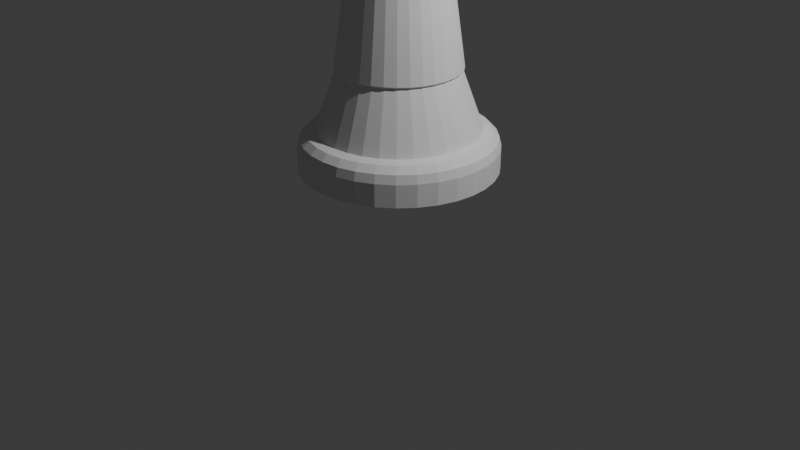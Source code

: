 # Source: Rook.blend  (saved by Blender 4.4.32; exported with 4.5.12 LTS)
import bpy
from mathutils import Matrix  # noqa: F401  (used for matrix-valued properties, if any)

bpy.ops.wm.read_factory_settings(use_empty=True)
scene = bpy.context.scene
scene.name = 'Scene'

# ---- collections
col_collection = bpy.data.collections.new('Collection'); scene.collection.children.link(col_collection)

# ---- world
world_world = bpy.data.worlds.new('World'); scene.world = world_world
world_world.use_nodes = True; world_world.node_tree.nodes.clear()
_N = world_world.node_tree.nodes; _L = world_world.node_tree.links
n0 = _N.new('ShaderNodeOutputWorld'); n0.name = 'World Output'; n0.location = (300, 300)
n1 = _N.new('ShaderNodeBackground'); n1.name = 'Background'; n1.location = (10, 300)
n1.inputs[0].default_value = (0.05088, 0.05088, 0.05088, 1.0)
_L.new(n1.outputs[0], n0.inputs[0])
n0.is_active_output = True
world_world.color = (0.05088, 0.05088, 0.05088)
world_world.sun_shadow_jitter_overblur = 0.0

# ---- cameras
cam_camera = bpy.data.cameras.new('Camera')
cam_camera.clip_end = 100.0
cam_camera.ortho_scale = 7.314

# ---- lights
light_light = bpy.data.lights.new('Light', 'POINT')
light_light.energy = 1000.0
light_light.shadow_soft_size = 0.1

# ---- meshes
me_cylinder_004 = bpy.data.meshes.new('Cylinder.004')
me_cylinder_004.from_pydata([(-0.3827, 0.9239, 0.5934), (-0.5556, 0.8315, 0.5934), (-0.7071, 0.7071, 0.5934), (-0.8315, 0.5556, 0.5934), (-0.9239, 0.3827, 0.5934), (-0.9808, 0.1951, 0.5934), (-1.0, 0.0, 0.5934), (-0.9808, -0.1951, 0.5934), (-0.9239, -0.3827, 0.5934), (-0.8315, -0.5556, 0.5934), (-0.7071, -0.7071, 0.5934), (-0.5556, -0.8315, 0.5934), (-0.3827, -0.9239, 0.5934), (-0.1951, -0.9808, 0.5934), (0.0, -1.0, 0.5934), (0.1951, -0.9808, 0.5934), (0.3827, -0.9239, 0.5934), (0.5556, -0.8315, 0.5934), (0.7071, -0.7071, 0.5934), (0.8315, -0.5556, 0.5934), (0.9239, -0.3827, 0.5934), (0.9808, -0.1951, 0.5934), (1.0, 0.0, 0.5934), (0.9808, 0.1951, 0.5934), (0.9239, 0.3827, 0.5934), (0.8315, 0.5556, 0.5934), (0.7071, 0.7071, 0.5934), (0.5556, 0.8315, 0.5934), (0.3827, 0.9239, 0.5934), (-0.1951, 0.9808, 0.5934), (0.1951, 0.9808, 0.5934), (0.0, 1.0, 0.5934), (-0.5948, -0.1183, 1.595), (0.0, 0.8231, 1.0), (0.0, 1.0, 0.8239), (0.0, 0.9115, 0.9764), (0.0, 0.9763, 0.912), (-0.5603, -0.2321, 1.595), (0.1606, 0.8072, 1.0), (0.1951, 0.9808, 0.8239), (0.1778, 0.894, 0.9764), (0.1905, 0.9575, 0.912), (-0.5042, -0.3369, 1.595), (0.315, 0.7604, 1.0), (0.3827, 0.9239, 0.8239), (0.3488, 0.8421, 0.9764), (0.3736, 0.902, 0.912), (-0.4288, -0.4288, 1.595), (0.4573, 0.6844, 1.0), (0.5556, 0.8315, 0.8239), (0.5064, 0.7579, 0.9764), (0.5424, 0.8118, 0.912), (0.582, 0.582, 1.0), (0.7071, 0.7071, 0.8239), (0.6446, 0.6446, 0.9764), (0.6903, 0.6903, 0.912), (0.6844, 0.4573, 1.0), (0.8315, 0.5556, 0.8239), (0.7579, 0.5064, 0.9764), (0.8118, 0.5424, 0.912), (0.7604, 0.315, 1.0), (0.9239, 0.3827, 0.8239), (0.8421, 0.3488, 0.9764), (0.902, 0.3736, 0.912), (0.8072, 0.1606, 1.0), (0.9808, 0.1951, 0.8239), (0.894, 0.1778, 0.9764), (0.9575, 0.1905, 0.912), (0.8231, 0.0, 1.0), (1.0, 0.0, 0.8239), (0.9115, 0.0, 0.9764), (0.9763, 0.0, 0.912), (-0.3369, -0.5042, 1.595), (0.8072, -0.1606, 1.0), (0.9808, -0.1951, 0.8239), (0.894, -0.1778, 0.9764), (0.9575, -0.1905, 0.912), (-0.2321, -0.5603, 1.595), (-0.1183, 0.5948, 1.595), (0.7604, -0.315, 1.0), (0.9239, -0.3827, 0.8239), (0.8421, -0.3488, 0.9764), (0.902, -0.3736, 0.912), (-0.1183, -0.5948, 1.595), (-0.2321, 0.5603, 1.595), (0.6844, -0.4573, 1.0), (0.8315, -0.5556, 0.8239), (0.7579, -0.5064, 0.9764), (0.8118, -0.5424, 0.912), (7.032e-08, -0.6064, 1.595), (-0.3369, 0.5042, 1.595), (0.582, -0.582, 1.0), (0.7071, -0.7071, 0.8239), (0.6446, -0.6446, 0.9764), (0.6903, -0.6903, 0.912), (-0.4288, 0.4288, 1.595), (0.4573, -0.6844, 1.0), (0.5556, -0.8315, 0.8239), (0.5064, -0.7579, 0.9764), (0.5424, -0.8118, 0.912), (-0.5042, 0.3369, 1.595), (0.315, -0.7604, 1.0), (0.3827, -0.9239, 0.8239), (0.3488, -0.8421, 0.9764), (0.3736, -0.902, 0.912), (-0.5603, 0.2321, 1.595), (0.1606, -0.8072, 1.0), (0.1951, -0.9808, 0.8239), (0.1778, -0.894, 0.9764), (0.1905, -0.9575, 0.912), (-0.5948, 0.1183, 1.595), (0.0, -0.8231, 1.0), (0.0, -1.0, 0.8239), (0.0, -0.9115, 0.9764), (0.0, -0.9763, 0.912), (-0.6064, 9.805e-10, 1.595), (-0.1606, -0.8072, 1.0), (-0.1951, -0.9808, 0.8239), (-0.1778, -0.894, 0.9764), (-0.1905, -0.9575, 0.912), (0.1183, -0.5948, 1.595), (-0.315, -0.7604, 1.0), (-0.3827, -0.9239, 0.8239), (-0.3488, -0.8421, 0.9764), (-0.3736, -0.902, 0.912), (0.2321, -0.5603, 1.595), (-0.4573, -0.6844, 1.0), (-0.5556, -0.8315, 0.8239), (-0.5064, -0.7579, 0.9764), (-0.5424, -0.8118, 0.912), (0.3369, -0.5042, 1.595), (-0.582, -0.582, 1.0), (-0.7071, -0.7071, 0.8239), (-0.6446, -0.6446, 0.9764), (-0.6903, -0.6903, 0.912), (0.4288, -0.4288, 1.595), (0.5042, -0.3369, 1.595), (-0.6844, -0.4573, 1.0), (-0.8315, -0.5556, 0.8239), (-0.7579, -0.5064, 0.9764), (-0.8118, -0.5424, 0.912), (0.5603, -0.2321, 1.595), (0.5948, -0.1183, 1.595), (-0.7604, -0.315, 1.0), (-0.9239, -0.3827, 0.8239), (-0.8421, -0.3488, 0.9764), (-0.902, -0.3736, 0.912), (0.6064, 9.805e-10, 1.595), (-0.8072, -0.1606, 1.0), (-0.9808, -0.1951, 0.8239), (-0.894, -0.1778, 0.9764), (-0.9575, -0.1905, 0.912), (0.5948, 0.1183, 1.595), (-0.8231, 0.0, 1.0), (-1.0, 0.0, 0.8239), (-0.9115, 0.0, 0.9764), (-0.9763, 0.0, 0.912), (0.5603, 0.2321, 1.595), (-0.8072, 0.1606, 1.0), (-0.9808, 0.1951, 0.8239), (-0.894, 0.1778, 0.9764), (-0.9575, 0.1905, 0.912), (0.5042, 0.3369, 1.595), (-0.7604, 0.315, 1.0), (-0.9239, 0.3827, 0.8239), (-0.8421, 0.3488, 0.9764), (-0.902, 0.3736, 0.912), (0.4288, 0.4288, 1.595), (-0.6844, 0.4573, 1.0), (-0.8315, 0.5556, 0.8239), (-0.7579, 0.5064, 0.9764), (-0.8118, 0.5424, 0.912), (0.3369, 0.5042, 1.595), (-0.582, 0.582, 1.0), (-0.7071, 0.7071, 0.8239), (-0.6446, 0.6446, 0.9764), (-0.6903, 0.6903, 0.912), (0.2321, 0.5603, 1.595), (-0.4573, 0.6844, 1.0), (-0.5556, 0.8315, 0.8239), (-0.5064, 0.7579, 0.9764), (-0.5424, 0.8118, 0.912), (0.1183, 0.5948, 1.595), (-0.315, 0.7604, 1.0), (-0.3827, 0.9239, 0.8239), (-0.3488, 0.8421, 0.9764), (-0.3736, 0.902, 0.912), (7.032e-08, 0.6064, 1.595), (-0.1606, 0.8072, 1.0), (-0.1951, 0.9808, 0.8239), (-0.1778, 0.894, 0.9764), (-0.1905, 0.9575, 0.912), (-0.3185, -0.3185, 2.861), (-0.3745, -0.2502, 2.861), (-0.2502, -0.3745, 2.861), (-0.1724, -0.4161, 2.861), (-0.08787, -0.4418, 2.861), (2.025e-08, -0.4504, 2.861), (0.08787, -0.4418, 2.861), (0.1724, -0.4161, 2.861), (0.2502, -0.3745, 2.861), (0.3185, -0.3185, 2.861), (0.3745, -0.2502, 2.861), (0.4161, -0.1724, 2.861), (0.4418, -0.08787, 2.861), (0.4504, 3.348e-09, 2.861), (0.4418, 0.08787, 2.861), (0.4161, 0.1724, 2.861), (0.3745, 0.2502, 2.861), (0.3185, 0.3185, 2.861), (0.2502, 0.3745, 2.861), (0.1724, 0.4161, 2.861), (0.08787, 0.4418, 2.861), (2.025e-08, 0.4504, 2.861), (-0.08787, 0.4418, 2.861), (-0.1724, 0.4161, 2.861), (-0.2502, 0.3745, 2.861), (-0.3185, 0.3185, 2.861), (-0.3745, 0.2502, 2.861), (-0.4161, 0.1724, 2.861), (-0.4418, 0.08787, 2.861), (-0.4504, 3.348e-09, 2.861), (-0.4418, -0.08787, 2.861), (-0.4161, -0.1724, 2.861), (-0.446, -0.446, 2.936), (-0.5244, -0.3504, 2.936), (-0.3504, -0.5244, 2.936), (-0.2414, -0.5827, 2.936), (-0.123, -0.6186, 2.936), (2.71e-08, -0.6307, 2.936), (0.123, -0.6186, 2.936), (0.2414, -0.5827, 2.936), (0.3504, -0.5244, 2.936), (0.446, -0.446, 2.936), (0.5244, -0.3504, 2.936), (0.5827, -0.2414, 2.936), (0.6186, -0.123, 2.936), (0.6307, 1.706e-09, 2.936), (0.6186, 0.123, 2.936), (0.5827, 0.2414, 2.936), (0.5244, 0.3504, 2.936), (0.446, 0.446, 2.936), (0.3504, 0.5244, 2.936), (0.2414, 0.5827, 2.936), (0.123, 0.6186, 2.936), (2.71e-08, 0.6307, 2.936), (-0.123, 0.6186, 2.936), (-0.2414, 0.5827, 2.936), (-0.3504, 0.5244, 2.936), (-0.446, 0.446, 2.936), (-0.5244, 0.3504, 2.936), (-0.5827, 0.2414, 2.936), (-0.6186, 0.123, 2.936), (-0.6307, 1.706e-09, 2.936), (-0.6186, -0.123, 2.936), (-0.5827, -0.2414, 2.936), (-0.3849, -0.3849, 2.936), (-0.4526, -0.3024, 2.936), (-0.3024, -0.4526, 2.936), (-0.2083, -0.5029, 2.936), (-0.1062, -0.5338, 2.936), (2.568e-08, -0.5443, 2.936), (0.1062, -0.5338, 2.936), (0.2083, -0.5029, 2.936), (0.3024, -0.4526, 2.936), (0.3849, -0.3849, 2.936), (0.4526, -0.3024, 2.936), (0.5029, -0.2083, 2.936), (0.5338, -0.1062, 2.936), (0.5443, 8.984e-10, 2.936), (0.5338, 0.1062, 2.936), (0.5029, 0.2083, 2.936), (0.4526, 0.3024, 2.936), (0.3849, 0.3849, 2.936), (0.3024, 0.4526, 2.936), (0.2083, 0.5029, 2.936), (0.1062, 0.5338, 2.936), (2.568e-08, 0.5443, 2.936), (-0.1062, 0.5338, 2.936), (-0.2083, 0.5029, 2.936), (-0.3024, 0.4526, 2.936), (-0.3849, 0.3849, 2.936), (-0.4526, 0.3024, 2.936), (-0.5029, 0.2083, 2.936), (-0.5338, 0.1062, 2.936), (-0.5443, 8.984e-10, 2.936), (-0.5338, -0.1062, 2.936), (-0.5029, -0.2083, 2.936), (-0.123, -0.6186, 3.445), (-0.2414, -0.5827, 3.445), (2.71e-08, -0.6307, 3.445), (0.123, -0.6186, 3.445), (0.2414, -0.5827, 3.445), (0.6186, -0.123, 3.445), (0.5827, -0.2414, 3.445), (0.6307, 1.706e-09, 3.445), (0.6186, 0.123, 3.445), (0.5827, 0.2414, 3.445), (0.123, 0.6186, 3.445), (0.2414, 0.5827, 3.445), (2.71e-08, 0.6307, 3.445), (-0.123, 0.6186, 3.445), (-0.2414, 0.5827, 3.445), (-0.6186, 0.123, 3.445), (-0.5827, 0.2414, 3.445), (-0.6307, 1.706e-09, 3.445), (-0.6186, -0.123, 3.445), (-0.5827, -0.2414, 3.445), (-0.1062, -0.5338, 3.445), (-0.2083, -0.5029, 3.445), (2.568e-08, -0.5443, 3.445), (0.1062, -0.5338, 3.445), (0.2083, -0.5029, 3.445), (0.5338, -0.1062, 3.445), (0.5029, -0.2083, 3.445), (0.5443, 8.984e-10, 3.445), (0.5338, 0.1062, 3.445), (0.5029, 0.2083, 3.445), (0.1062, 0.5338, 3.445), (0.2083, 0.5029, 3.445), (2.568e-08, 0.5443, 3.445), (-0.1062, 0.5338, 3.445), (-0.2083, 0.5029, 3.445), (-0.5338, 0.1062, 3.445), (-0.5029, 0.2083, 3.445), (-0.5443, 8.984e-10, 3.445), (-0.5338, -0.1062, 3.445), (-0.5029, -0.2083, 3.445), (-0.446, -0.446, 3.273), (-0.5244, -0.3504, 3.273), (-0.3504, -0.5244, 3.273), (-0.2414, -0.5827, 3.273), (0.3504, -0.5244, 3.273), (0.2414, -0.5827, 3.273), (0.446, -0.446, 3.273), (0.5244, -0.3504, 3.273), (0.5827, -0.2414, 3.273), (0.5244, 0.3504, 3.273), (0.5827, 0.2414, 3.273), (0.446, 0.446, 3.273), (0.3504, 0.5244, 3.273), (0.2414, 0.5827, 3.273), (-0.3504, 0.5244, 3.273), (-0.2414, 0.5827, 3.273), (-0.446, 0.446, 3.273), (-0.5244, 0.3504, 3.273), (-0.5827, 0.2414, 3.273), (-0.5827, -0.2414, 3.273), (-0.3849, -0.3849, 3.273), (-0.4526, -0.3024, 3.273), (-0.3024, -0.4526, 3.273), (-0.2083, -0.5029, 3.273), (0.3024, -0.4526, 3.273), (0.2083, -0.5029, 3.273), (0.3849, -0.3849, 3.273), (0.4526, -0.3024, 3.273), (0.5029, -0.2083, 3.273), (0.4526, 0.3024, 3.273), (0.5029, 0.2083, 3.273), (0.3849, 0.3849, 3.273), (0.3024, 0.4526, 3.273), (0.2083, 0.5029, 3.273), (-0.3024, 0.4526, 3.273), (-0.2083, 0.5029, 3.273), (-0.3849, 0.3849, 3.273), (-0.4526, 0.3024, 3.273), (-0.5029, 0.2083, 3.273), (-0.5029, -0.2083, 3.273), (-0.4006, -0.4006, 2.861), (-0.446, -0.446, 2.925), (-0.4233, -0.4233, 2.87), (-0.4399, -0.4399, 2.893), (-0.5244, -0.3504, 2.925), (-0.471, -0.3147, 2.861), (-0.5172, -0.3456, 2.893), (-0.4977, -0.3326, 2.87), (-0.3147, -0.471, 2.861), (-0.3504, -0.5244, 2.925), (-0.3326, -0.4977, 2.87), (-0.3456, -0.5172, 2.893), (-0.2168, -0.5234, 2.861), (-0.2414, -0.5827, 2.925), (-0.2291, -0.553, 2.87), (-0.2381, -0.5747, 2.893), (-0.1105, -0.5556, 2.861), (-0.123, -0.6186, 2.925), (-0.1168, -0.5871, 2.87), (-0.1214, -0.6101, 2.893), (2.234e-08, -0.5665, 2.861), (2.657e-08, -0.6307, 2.925), (2.334e-08, -0.5986, 2.87), (2.491e-08, -0.6221, 2.893), (0.1105, -0.5556, 2.861), (0.123, -0.6186, 2.925), (0.1168, -0.5871, 2.87), (0.1214, -0.6101, 2.893), (0.2168, -0.5234, 2.861), (0.2414, -0.5827, 2.925), (0.2291, -0.553, 2.87), (0.2381, -0.5747, 2.893), (0.3147, -0.471, 2.861), (0.3504, -0.5244, 2.925), (0.3326, -0.4977, 2.87), (0.3456, -0.5172, 2.893), (0.4006, -0.4006, 2.861), (0.446, -0.446, 2.925), (0.4233, -0.4233, 2.87), (0.4399, -0.4399, 2.893), (0.471, -0.3147, 2.861), (0.5244, -0.3504, 2.925), (0.4977, -0.3326, 2.87), (0.5172, -0.3456, 2.893), (0.5234, -0.2168, 2.861), (0.5827, -0.2414, 2.925), (0.553, -0.2291, 2.87), (0.5747, -0.2381, 2.893), (0.5556, -0.1105, 2.861), (0.6186, -0.123, 2.925), (0.5871, -0.1168, 2.87), (0.6101, -0.1214, 2.893), (0.5665, 2.291e-09, 2.861), (0.6307, 1.706e-09, 2.925), (0.5986, 2.037e-09, 2.87), (0.6221, 1.863e-09, 2.893), (0.5556, 0.1105, 2.861), (0.6186, 0.123, 2.925), (0.5871, 0.1168, 2.87), (0.6101, 0.1214, 2.893), (0.5234, 0.2168, 2.861), (0.5827, 0.2414, 2.925), (0.553, 0.2291, 2.87), (0.5747, 0.2381, 2.893), (0.471, 0.3147, 2.861), (0.5244, 0.3504, 2.925), (0.4977, 0.3326, 2.87), (0.5172, 0.3456, 2.893), (0.4006, 0.4006, 2.861), (0.446, 0.446, 2.925), (0.4233, 0.4233, 2.87), (0.4399, 0.4399, 2.893), (0.3147, 0.471, 2.861), (0.3504, 0.5244, 2.925), (0.3326, 0.4977, 2.87), (0.3456, 0.5172, 2.893), (0.2168, 0.5234, 2.861), (0.2414, 0.5827, 2.925), (0.2291, 0.553, 2.87), (0.2381, 0.5747, 2.893), (0.1105, 0.5556, 2.861), (0.123, 0.6186, 2.925), (0.1168, 0.5871, 2.87), (0.1214, 0.6101, 2.893), (2.234e-08, 0.5665, 2.861), (2.657e-08, 0.6307, 2.925), (2.334e-08, 0.5986, 2.87), (2.491e-08, 0.6221, 2.893), (-0.1105, 0.5556, 2.861), (-0.123, 0.6186, 2.925), (-0.1168, 0.5871, 2.87), (-0.1214, 0.6101, 2.893), (-0.2168, 0.5234, 2.861), (-0.2414, 0.5827, 2.925), (-0.2291, 0.553, 2.87), (-0.2381, 0.5747, 2.893), (-0.3147, 0.471, 2.861), (-0.3504, 0.5244, 2.925), (-0.3326, 0.4977, 2.87), (-0.3456, 0.5172, 2.893), (-0.4006, 0.4006, 2.861), (-0.446, 0.446, 2.925), (-0.4233, 0.4233, 2.87), (-0.4399, 0.4399, 2.893), (-0.471, 0.3147, 2.861), (-0.5244, 0.3504, 2.925), (-0.4977, 0.3326, 2.87), (-0.5172, 0.3456, 2.893), (-0.5234, 0.2168, 2.861), (-0.5827, 0.2414, 2.925), (-0.553, 0.2291, 2.87), (-0.5747, 0.2381, 2.893), (-0.5556, 0.1105, 2.861), (-0.6186, 0.123, 2.925), (-0.5871, 0.1168, 2.87), (-0.6101, 0.1214, 2.893), (-0.5665, 2.291e-09, 2.861), (-0.6307, 1.706e-09, 2.925), (-0.5986, 2.037e-09, 2.87), (-0.6221, 1.863e-09, 2.893), (-0.5556, -0.1105, 2.861), (-0.6186, -0.123, 2.925), (-0.5871, -0.1168, 2.87), (-0.6101, -0.1214, 2.893), (-0.5234, -0.2168, 2.861), (-0.5827, -0.2414, 2.925), (-0.553, -0.2291, 2.87), (-0.5747, -0.2381, 2.893), (-0.4305, -0.4305, 1.595), (-0.4421, -0.4421, 1.614), (-0.5198, -0.3473, 1.614), (-0.5062, -0.3382, 1.595), (-0.3382, -0.5062, 1.595), (-0.3473, -0.5198, 1.614), (-0.233, -0.5625, 1.595), (-0.2393, -0.5776, 1.614), (-0.1188, -0.5971, 1.595), (-0.122, -0.6132, 1.614), (7.034e-08, -0.6088, 1.595), (6.982e-08, -0.6252, 1.614), (0.1188, -0.5971, 1.595), (0.122, -0.6132, 1.614), (0.233, -0.5625, 1.595), (0.2393, -0.5776, 1.614), (0.3382, -0.5062, 1.595), (0.3473, -0.5198, 1.614), (0.4305, -0.4305, 1.595), (0.4421, -0.4421, 1.614), (0.5062, -0.3382, 1.595), (0.5198, -0.3473, 1.614), (0.5625, -0.233, 1.595), (0.5776, -0.2393, 1.614), (0.5971, -0.1188, 1.595), (0.6132, -0.122, 1.614), (0.6088, 9.825e-10, 1.595), (0.6252, 1.033e-09, 1.614), (0.5971, 0.1188, 1.595), (0.6132, 0.122, 1.614), (0.5625, 0.233, 1.595), (0.5776, 0.2393, 1.614), (0.5062, 0.3382, 1.595), (0.5198, 0.3473, 1.614), (0.4305, 0.4305, 1.595), (0.4421, 0.4421, 1.614), (0.3382, 0.5062, 1.595), (0.3473, 0.5198, 1.614), (0.233, 0.5625, 1.595), (0.2393, 0.5776, 1.614), (0.1188, 0.5971, 1.595), (0.122, 0.6132, 1.614), (7.034e-08, 0.6088, 1.595), (6.982e-08, 0.6252, 1.614), (-0.1188, 0.5971, 1.595), (-0.122, 0.6132, 1.614), (-0.233, 0.5625, 1.595), (-0.2393, 0.5776, 1.614), (-0.3382, 0.5062, 1.595), (-0.3473, 0.5198, 1.614), (-0.4305, 0.4305, 1.595), (-0.4421, 0.4421, 1.614), (-0.5062, 0.3382, 1.595), (-0.5198, 0.3473, 1.614), (-0.5625, 0.233, 1.595), (-0.5776, 0.2393, 1.614), (-0.5971, 0.1188, 1.595), (-0.6132, 0.122, 1.614), (-0.6088, 9.825e-10, 1.595), (-0.6252, 1.033e-09, 1.614), (-0.5971, -0.1188, 1.595), (-0.6132, -0.122, 1.614), (-0.5625, -0.233, 1.595), (-0.5776, -0.2393, 1.614)], [], [(29, 189, 34, 31), (28, 44, 49, 27), (27, 49, 53, 26), (26, 53, 57, 25), (25, 57, 61, 24), (24, 61, 65, 23), (23, 65, 69, 22), (22, 69, 74, 21), (21, 74, 80, 20), (20, 80, 86, 19), (19, 86, 92, 18), (18, 92, 97, 17), (17, 97, 102, 16), (16, 102, 107, 15), (15, 107, 112, 14), (14, 112, 117, 13), (13, 117, 122, 12), (12, 122, 127, 11), (11, 127, 132, 10), (10, 132, 138, 9), (9, 138, 144, 8), (8, 144, 149, 7), (7, 149, 154, 6), (6, 154, 159, 5), (5, 159, 164, 4), (4, 164, 169, 3), (3, 169, 174, 2), (2, 174, 179, 1), (1, 179, 184, 0), (0, 184, 189, 29), (30, 39, 44, 28), (143, 137, 42, 37), (52, 48, 172, 167), (31, 34, 39, 30), (39, 34, 36, 41), (41, 36, 35, 40), (40, 35, 33, 38), (44, 39, 41, 46), (46, 41, 40, 45), (45, 40, 38, 43), (49, 44, 46, 51), (51, 46, 45, 50), (50, 45, 43, 48), (53, 49, 51, 55), (55, 51, 50, 54), (54, 50, 48, 52), (57, 53, 55, 59), (59, 55, 54, 58), (58, 54, 52, 56), (61, 57, 59, 63), (63, 59, 58, 62), (62, 58, 56, 60), (65, 61, 63, 67), (67, 63, 62, 66), (66, 62, 60, 64), (69, 65, 67, 71), (71, 67, 66, 70), (70, 66, 64, 68), (74, 69, 71, 76), (76, 71, 70, 75), (75, 70, 68, 73), (80, 74, 76, 82), (82, 76, 75, 81), (81, 75, 73, 79), (86, 80, 82, 88), (88, 82, 81, 87), (87, 81, 79, 85), (92, 86, 88, 94), (94, 88, 87, 93), (93, 87, 85, 91), (97, 92, 94, 99), (99, 94, 93, 98), (98, 93, 91, 96), (102, 97, 99, 104), (104, 99, 98, 103), (103, 98, 96, 101), (107, 102, 104, 109), (109, 104, 103, 108), (108, 103, 101, 106), (112, 107, 109, 114), (114, 109, 108, 113), (113, 108, 106, 111), (117, 112, 114, 119), (119, 114, 113, 118), (118, 113, 111, 116), (122, 117, 119, 124), (124, 119, 118, 123), (123, 118, 116, 121), (127, 122, 124, 129), (129, 124, 123, 128), (128, 123, 121, 126), (132, 127, 129, 134), (134, 129, 128, 133), (133, 128, 126, 131), (138, 132, 134, 140), (140, 134, 133, 139), (139, 133, 131, 137), (144, 138, 140, 146), (146, 140, 139, 145), (145, 139, 137, 143), (149, 144, 146, 151), (151, 146, 145, 150), (150, 145, 143, 148), (154, 149, 151, 156), (156, 151, 150, 155), (155, 150, 148, 153), (159, 154, 156, 161), (161, 156, 155, 160), (160, 155, 153, 158), (164, 159, 161, 166), (166, 161, 160, 165), (165, 160, 158, 163), (188, 183, 84, 78), (169, 164, 166, 171), (171, 166, 165, 170), (170, 165, 163, 168), (101, 96, 130, 125), (85, 79, 141, 136), (68, 64, 152, 147), (174, 169, 171, 176), (176, 171, 170, 175), (175, 170, 168, 173), (183, 178, 90, 84), (56, 52, 167, 162), (178, 173, 95, 90), (179, 174, 176, 181), (181, 176, 175, 180), (180, 175, 173, 178), (173, 168, 100, 95), (168, 163, 105, 100), (163, 158, 110, 105), (184, 179, 181, 186), (186, 181, 180, 185), (185, 180, 178, 183), (158, 153, 115, 110), (153, 148, 32, 115), (106, 101, 125, 120), (189, 184, 186, 191), (191, 186, 185, 190), (190, 185, 183, 188), (91, 85, 136, 135), (148, 143, 37, 32), (73, 68, 147, 142), (34, 189, 191, 36), (36, 191, 190, 35), (35, 190, 188, 33), (33, 188, 78, 187), (48, 43, 177, 172), (29, 31, 30, 28, 27, 26, 25, 24, 23, 22, 21, 20, 19, 18, 17, 16, 15, 14, 13, 12, 11, 10, 9, 8, 7, 6, 5, 4, 3, 2, 1, 0), (64, 60, 157, 152), (79, 73, 142, 141), (96, 91, 135, 130), (116, 111, 89, 83), (111, 106, 120, 89), (121, 116, 83, 77), (126, 121, 77, 72), (131, 126, 72, 47), (38, 33, 187, 182), (137, 131, 47, 42), (43, 38, 182, 177), (60, 56, 162, 157), (505, 507, 197, 196), (509, 511, 199, 198), (501, 503, 195, 194), (77, 83, 504, 502), (537, 539, 213, 212), (539, 541, 214, 213), (531, 533, 210, 209), (521, 523, 205, 204), (541, 543, 215, 214), (513, 515, 201, 200), (535, 537, 212, 211), (525, 527, 207, 206), (543, 545, 216, 215), (507, 509, 198, 197), (545, 547, 217, 216), (559, 498, 193, 223), (517, 519, 203, 202), (547, 549, 218, 217), (529, 531, 209, 208), (519, 521, 204, 203), (549, 551, 219, 218), (497, 501, 194, 192), (551, 553, 220, 219), (511, 513, 200, 199), (553, 555, 221, 220), (533, 535, 211, 210), (523, 525, 206, 205), (503, 505, 196, 195), (555, 557, 222, 221), (557, 559, 223, 222), (515, 517, 202, 201), (527, 529, 208, 207), (397, 401, 232, 231), (32, 37, 558, 556), (167, 172, 532, 530), (83, 89, 506, 504), (37, 42, 499, 558), (172, 177, 534, 532), (89, 120, 508, 506), (177, 182, 536, 534), (120, 125, 510, 508), (182, 187, 538, 536), (125, 130, 512, 510), (187, 78, 540, 538), (130, 135, 514, 512), (78, 84, 542, 540), (135, 136, 516, 514), (84, 90, 544, 542), (136, 141, 518, 516), (90, 95, 546, 544), (141, 142, 520, 518), (95, 100, 548, 546), (142, 147, 522, 520), (100, 105, 550, 548), (147, 152, 524, 522), (42, 47, 496, 499), (105, 110, 552, 550), (152, 157, 526, 524), (47, 72, 500, 496), (110, 115, 554, 552), (157, 162, 528, 526), (72, 77, 502, 500), (115, 32, 556, 554), (162, 167, 530, 528), (409, 413, 235, 234), (453, 457, 246, 245), (401, 405, 233, 232), (457, 461, 247, 246), (201, 202, 408, 404), (461, 465, 248, 247), (405, 409, 234, 233), (465, 469, 249, 248), (413, 417, 236, 235), (469, 473, 250, 249), (417, 421, 237, 236), (473, 477, 251, 250), (421, 425, 238, 237), (477, 481, 252, 251), (425, 429, 239, 238), (369, 377, 226, 224), (481, 485, 253, 252), (429, 433, 240, 239), (493, 372, 225, 255), (485, 489, 254, 253), (433, 437, 241, 240), (381, 385, 228, 227), (489, 493, 255, 254), (437, 441, 242, 241), (385, 389, 229, 228), (441, 445, 243, 242), (389, 393, 230, 229), (377, 381, 227, 226), (445, 449, 244, 243), (393, 397, 231, 230), (449, 453, 245, 244), (267, 235, 294, 314), (215, 216, 464, 460), (202, 203, 412, 408), (216, 217, 468, 464), (203, 204, 416, 412), (217, 218, 472, 468), (204, 205, 420, 416), (218, 219, 476, 472), (205, 206, 424, 420), (193, 192, 368, 373), (219, 220, 480, 476), (206, 207, 428, 424), (192, 194, 376, 368), (220, 221, 484, 480), (207, 208, 432, 428), (194, 195, 380, 376), (221, 222, 488, 484), (208, 209, 436, 432), (195, 196, 384, 380), (222, 223, 492, 488), (209, 210, 440, 436), (196, 197, 388, 384), (223, 193, 373, 492), (210, 211, 444, 440), (197, 198, 392, 388), (211, 212, 448, 444), (198, 199, 396, 392), (212, 213, 452, 448), (199, 200, 400, 396), (213, 214, 456, 452), (200, 201, 404, 400), (214, 215, 460, 456), (276, 277, 278, 279, 280, 281, 282, 283, 284, 285, 286, 287, 257, 256, 258, 259, 260, 261, 262, 263, 264, 265, 266, 267, 268, 269, 270, 271, 272, 273, 274, 275), (236, 237, 295, 293), (287, 255, 347, 367), (285, 284, 323, 325), (240, 241, 339, 337), (235, 236, 293, 294), (263, 231, 333, 353), (226, 227, 331, 330), (239, 240, 337, 338), (275, 274, 360, 361), (271, 270, 316, 317), (257, 287, 367, 349), (284, 283, 324, 323), (224, 226, 330, 328), (270, 269, 315, 316), (274, 273, 359, 360), (247, 279, 322, 302), (269, 268, 313, 315), (225, 224, 328, 329), (239, 271, 317, 297), (273, 272, 357, 359), (227, 259, 351, 331), (246, 247, 302, 301), (250, 251, 346, 345), (268, 267, 314, 313), (245, 246, 301, 300), (259, 258, 350, 351), (244, 245, 300, 298), (235, 267, 356, 336), (272, 271, 358, 357), (275, 243, 299, 319), (230, 231, 292, 291), (291, 292, 312, 311), (298, 300, 320, 318), (300, 301, 321, 320), (301, 302, 322, 321), (294, 293, 313, 314), (293, 295, 315, 313), (295, 296, 316, 315), (304, 303, 323, 324), (296, 297, 317, 316), (303, 305, 325, 323), (305, 306, 326, 325), (289, 288, 308, 309), (306, 307, 327, 326), (288, 290, 310, 308), (290, 291, 311, 310), (299, 298, 318, 319), (286, 285, 325, 326), (259, 227, 289, 309), (237, 238, 296, 295), (260, 259, 309, 308), (287, 286, 326, 327), (251, 252, 303, 304), (238, 239, 297, 296), (261, 260, 308, 310), (252, 253, 305, 303), (262, 261, 310, 311), (231, 263, 312, 292), (253, 254, 306, 305), (276, 275, 319, 318), (263, 262, 311, 312), (227, 228, 288, 289), (254, 255, 307, 306), (255, 287, 327, 307), (277, 276, 318, 320), (283, 251, 304, 324), (228, 229, 290, 288), (278, 277, 320, 321), (229, 230, 291, 290), (279, 278, 321, 322), (243, 244, 298, 299), (333, 332, 352, 353), (332, 334, 354, 352), (334, 335, 355, 354), (343, 342, 362, 363), (335, 336, 356, 355), (342, 344, 364, 362), (344, 345, 365, 364), (345, 346, 366, 365), (329, 328, 348, 349), (328, 330, 350, 348), (338, 337, 357, 358), (330, 331, 351, 350), (337, 339, 359, 357), (339, 340, 360, 359), (347, 329, 349, 367), (340, 341, 361, 360), (241, 242, 340, 339), (251, 283, 366, 346), (264, 263, 353, 352), (255, 225, 329, 347), (242, 243, 341, 340), (265, 264, 352, 354), (266, 265, 354, 355), (243, 275, 361, 341), (280, 279, 363, 362), (267, 266, 355, 356), (231, 232, 332, 333), (281, 280, 362, 364), (232, 233, 334, 332), (282, 281, 364, 365), (271, 239, 338, 358), (233, 234, 335, 334), (279, 247, 343, 363), (283, 282, 365, 366), (247, 248, 342, 343), (234, 235, 336, 335), (256, 257, 349, 348), (248, 249, 344, 342), (258, 256, 348, 350), (249, 250, 345, 344), (369, 372, 374, 371), (371, 374, 375, 370), (370, 375, 373, 368), (377, 369, 371, 379), (379, 371, 370, 378), (378, 370, 368, 376), (381, 377, 379, 383), (383, 379, 378, 382), (382, 378, 376, 380), (385, 381, 383, 387), (387, 383, 382, 386), (386, 382, 380, 384), (389, 385, 387, 391), (391, 387, 386, 390), (390, 386, 384, 388), (393, 389, 391, 395), (395, 391, 390, 394), (394, 390, 388, 392), (397, 393, 395, 399), (399, 395, 394, 398), (398, 394, 392, 396), (401, 397, 399, 403), (403, 399, 398, 402), (402, 398, 396, 400), (405, 401, 403, 407), (407, 403, 402, 406), (406, 402, 400, 404), (409, 405, 407, 411), (411, 407, 406, 410), (410, 406, 404, 408), (413, 409, 411, 415), (415, 411, 410, 414), (414, 410, 408, 412), (417, 413, 415, 419), (419, 415, 414, 418), (418, 414, 412, 416), (421, 417, 419, 423), (423, 419, 418, 422), (422, 418, 416, 420), (425, 421, 423, 427), (427, 423, 422, 426), (426, 422, 420, 424), (429, 425, 427, 431), (431, 427, 426, 430), (430, 426, 424, 428), (433, 429, 431, 435), (435, 431, 430, 434), (434, 430, 428, 432), (437, 433, 435, 439), (439, 435, 434, 438), (438, 434, 432, 436), (441, 437, 439, 443), (443, 439, 438, 442), (442, 438, 436, 440), (445, 441, 443, 447), (447, 443, 442, 446), (446, 442, 440, 444), (449, 445, 447, 451), (451, 447, 446, 450), (450, 446, 444, 448), (453, 449, 451, 455), (455, 451, 450, 454), (454, 450, 448, 452), (457, 453, 455, 459), (459, 455, 454, 458), (458, 454, 452, 456), (461, 457, 459, 463), (463, 459, 458, 462), (462, 458, 456, 460), (465, 461, 463, 467), (467, 463, 462, 466), (466, 462, 460, 464), (469, 465, 467, 471), (471, 467, 466, 470), (470, 466, 464, 468), (473, 469, 471, 475), (475, 471, 470, 474), (474, 470, 468, 472), (477, 473, 475, 479), (479, 475, 474, 478), (478, 474, 472, 476), (481, 477, 479, 483), (483, 479, 478, 482), (482, 478, 476, 480), (485, 481, 483, 487), (487, 483, 482, 486), (486, 482, 480, 484), (489, 485, 487, 491), (491, 487, 486, 490), (490, 486, 484, 488), (493, 489, 491, 495), (495, 491, 490, 494), (494, 490, 488, 492), (372, 493, 495, 374), (374, 495, 494, 375), (375, 494, 492, 373), (372, 369, 224, 225), (497, 498, 499, 496), (501, 497, 496, 500), (503, 501, 500, 502), (505, 503, 502, 504), (507, 505, 504, 506), (509, 507, 506, 508), (511, 509, 508, 510), (513, 511, 510, 512), (515, 513, 512, 514), (517, 515, 514, 516), (519, 517, 516, 518), (521, 519, 518, 520), (523, 521, 520, 522), (525, 523, 522, 524), (527, 525, 524, 526), (529, 527, 526, 528), (531, 529, 528, 530), (533, 531, 530, 532), (535, 533, 532, 534), (537, 535, 534, 536), (539, 537, 536, 538), (541, 539, 538, 540), (543, 541, 540, 542), (545, 543, 542, 544), (547, 545, 544, 546), (549, 547, 546, 548), (551, 549, 548, 550), (553, 551, 550, 552), (555, 553, 552, 554), (557, 555, 554, 556), (559, 557, 556, 558), (498, 559, 558, 499), (498, 497, 192, 193)])
_uv = me_cylinder_004.uv_layers.new(name='UVMap')
_uv.uv.foreach_set('vector', [0.03125, 0.8984, 0.03125, 0.956, 0.0, 0.956, 0.0, 0.8984, 0.9375, 0.8984, 0.9375, 0.956, 0.9062, 0.956, 0.9062, 0.8984, 0.9062, 0.8984, 0.9062, 0.956, 0.875, 0.956, 0.875, 0.8984, 0.875, 0.8984, 0.875, 0.956, 0.8438, 0.956, 0.8438, 0.8984, 0.8438, 0.8984, 0.8438, 0.956, 0.8125, 0.956, 0.8125, 0.8984, 0.8125, 0.8984, 0.8125, 0.956, 0.7812, 0.956, 0.7812, 0.8984, 0.7812, 0.8984, 0.7812, 0.956, 0.75, 0.956, 0.75, 0.8984, 0.75, 0.8984, 0.75, 0.956, 0.7188, 0.956, 0.7188, 0.8984, 0.7188, 0.8984, 0.7188, 0.956, 0.6875, 0.956, 0.6875, 0.8984, 0.6875, 0.8984, 0.6875, 0.956, 0.6562, 0.956, 0.6562, 0.8984, 0.6562, 0.8984, 0.6562, 0.956, 0.625, 0.956, 0.625, 0.8984, 0.625, 0.8984, 0.625, 0.956, 0.5938, 0.956, 0.5938, 0.8984, 0.5938, 0.8984, 0.5938, 0.956, 0.5625, 0.956, 0.5625, 0.8984, 0.5625, 0.8984, 0.5625, 0.956, 0.5312, 0.956, 0.5312, 0.8984, 0.5312, 0.8984, 0.5312, 0.956, 0.5, 0.956, 0.5, 0.8984, 0.5, 0.8984, 0.5, 0.956, 0.4687, 0.956, 0.4688, 0.8984, 0.4688, 0.8984, 0.4688, 0.956, 0.4375, 0.956, 0.4375, 0.8984, 0.4375, 0.8984, 0.4375, 0.956, 0.4062, 0.956, 0.4062, 0.8984, 0.4062, 0.8984, 0.4062, 0.956, 0.375, 0.956, 0.375, 0.8984, 0.375, 0.8984, 0.375, 0.956, 0.3438, 0.956, 0.3438, 0.8984, 0.3438, 0.8984, 0.3438, 0.956, 0.3125, 0.956, 0.3125, 0.8984, 0.3125, 0.8984, 0.3125, 0.956, 0.2812, 0.956, 0.2812, 0.8984, 0.2812, 0.8984, 0.2812, 0.956, 0.25, 0.956, 0.25, 0.8984, 0.25, 0.8984, 0.25, 0.956, 0.2188, 0.956, 0.2188, 0.8984, 0.2188, 0.8984, 0.2188, 0.956, 0.1875, 0.956, 0.1875, 0.8984, 0.1875, 0.8984, 0.1875, 0.956, 0.1562, 0.956, 0.1562, 0.8984, 0.1562, 0.8984, 0.1562, 0.956, 0.125, 0.956, 0.125, 0.8984, 0.125, 0.8984, 0.125, 0.956, 0.09375, 0.956, 0.09375, 0.8984, 0.09375, 0.8984, 0.09375, 0.956, 0.0625, 0.956, 0.0625, 0.8984, 0.0625, 0.8984, 0.0625, 0.956, 0.03125, 0.956, 0.03125, 0.8984, 0.9687, 0.8984, 0.9688, 0.956, 0.9375, 0.956, 0.9375, 0.8984, 0.0675, 0.1744, 0.08576, 0.1403, 0.08576, 0.1403, 0.0675, 0.1744, 0.3897, 0.3897, 0.3597, 0.4142, 0.3597, 0.4142, 0.3897, 0.3897, 1.0, 0.8984, 1.0, 0.956, 0.9687, 0.956, 0.9687, 0.8984, 0.9687, 0.956, 1.0, 0.956, 0.9996, 1.0, 0.9691, 1.0, 0.2963, 0.4854, 0.2506, 0.4899, 0.25, 0.4688, 0.2927, 0.4646, 0.2927, 0.4646, 0.25, 0.4688, 0.25, 0.4475, 0.2885, 0.4437, 0.9375, 0.956, 0.9688, 0.956, 0.9684, 1.0, 0.9379, 1.0, 0.3413, 0.4719, 0.2974, 0.4852, 0.2927, 0.4646, 0.3337, 0.4521, 0.3337, 0.4521, 0.2927, 0.4646, 0.2885, 0.4437, 0.3256, 0.4325, 0.9062, 0.956, 0.9375, 0.956, 0.9371, 1.0, 0.9066, 1.0, 0.3828, 0.4498, 0.3423, 0.4715, 0.3337, 0.4521, 0.3715, 0.4319, 0.3715, 0.4319, 0.3337, 0.4521, 0.3256, 0.4325, 0.3597, 0.4142, 0.875, 0.956, 0.9062, 0.956, 0.9059, 1.0, 0.8754, 1.0, 0.4193, 0.4201, 0.3838, 0.4492, 0.3715, 0.4319, 0.4047, 0.4047, 0.4047, 0.4047, 0.3715, 0.4319, 0.3597, 0.4142, 0.3897, 0.3897, 0.8438, 0.956, 0.875, 0.956, 0.8746, 1.0, 0.8441, 1.0, 0.4492, 0.3838, 0.4201, 0.4193, 0.4047, 0.4047, 0.4319, 0.3715, 0.4319, 0.3715, 0.4047, 0.4047, 0.3897, 0.3897, 0.4142, 0.3597, 0.8125, 0.956, 0.8438, 0.956, 0.8434, 1.0, 0.8129, 1.0, 0.4715, 0.3423, 0.4498, 0.3828, 0.4319, 0.3715, 0.4521, 0.3337, 0.4521, 0.3337, 0.4319, 0.3715, 0.4142, 0.3597, 0.4325, 0.3256, 0.7812, 0.956, 0.8125, 0.956, 0.8121, 1.0, 0.7816, 1.0, 0.4852, 0.2974, 0.4719, 0.3413, 0.4521, 0.3337, 0.4646, 0.2927, 0.4646, 0.2927, 0.4521, 0.3337, 0.4325, 0.3256, 0.4437, 0.2885, 0.75, 0.956, 0.7812, 0.956, 0.7809, 1.0, 0.7504, 1.0, 0.4899, 0.2506, 0.4854, 0.2963, 0.4646, 0.2927, 0.4688, 0.25, 0.4688, 0.25, 0.4646, 0.2927, 0.4437, 0.2885, 0.4475, 0.25, 0.7188, 0.956, 0.75, 0.956, 0.7496, 1.0, 0.7191, 1.0, 0.4854, 0.2037, 0.4899, 0.2494, 0.4688, 0.25, 0.4646, 0.2073, 0.4646, 0.2073, 0.4688, 0.25, 0.4475, 0.25, 0.4437, 0.2115, 0.6875, 0.956, 0.7188, 0.956, 0.7184, 1.0, 0.6879, 1.0, 0.4719, 0.1587, 0.4852, 0.2026, 0.4646, 0.2073, 0.4521, 0.1663, 0.4521, 0.1663, 0.4646, 0.2073, 0.4437, 0.2115, 0.4325, 0.1744, 0.6562, 0.956, 0.6875, 0.956, 0.6871, 1.0, 0.6566, 1.0, 0.4498, 0.1172, 0.4715, 0.1577, 0.4521, 0.1663, 0.4319, 0.1285, 0.4319, 0.1285, 0.4521, 0.1663, 0.4325, 0.1744, 0.4142, 0.1403, 0.625, 0.956, 0.6562, 0.956, 0.6559, 1.0, 0.6254, 1.0, 0.4201, 0.08073, 0.4492, 0.1162, 0.4319, 0.1285, 0.4047, 0.09531, 0.4047, 0.09531, 0.4319, 0.1285, 0.4142, 0.1403, 0.3897, 0.1103, 0.5938, 0.956, 0.625, 0.956, 0.6246, 1.0, 0.5941, 1.0, 0.3838, 0.0508, 0.4193, 0.07994, 0.4047, 0.09531, 0.3715, 0.0681, 0.3715, 0.0681, 0.4047, 0.09531, 0.3897, 0.1103, 0.3597, 0.08576, 0.5625, 0.956, 0.5938, 0.956, 0.5934, 1.0, 0.5629, 1.0, 0.3423, 0.02853, 0.3828, 0.05018, 0.3715, 0.0681, 0.3337, 0.04788, 0.3337, 0.04788, 0.3715, 0.0681, 0.3597, 0.08576, 0.3256, 0.0675, 0.5312, 0.956, 0.5625, 0.956, 0.5621, 1.0, 0.5316, 1.0, 0.2974, 0.01477, 0.3413, 0.02811, 0.3337, 0.04788, 0.2927, 0.03544, 0.2927, 0.03544, 0.3337, 0.04788, 0.3256, 0.0675, 0.2885, 0.05626, 0.5, 0.956, 0.5312, 0.956, 0.5309, 1.0, 0.5004, 1.0, 0.2506, 0.01005, 0.2963, 0.01456, 0.2927, 0.03544, 0.25, 0.03123, 0.25, 0.03123, 0.2927, 0.03544, 0.2885, 0.05626, 0.25, 0.05246, 0.4687, 0.956, 0.5, 0.956, 0.4996, 1.0, 0.4691, 1.0, 0.2037, 0.01456, 0.2494, 0.01005, 0.25, 0.03123, 0.2073, 0.03544, 0.2073, 0.03544, 0.25, 0.03123, 0.25, 0.05246, 0.2115, 0.05626, 0.4375, 0.956, 0.4688, 0.956, 0.4684, 1.0, 0.4379, 1.0, 0.1587, 0.02811, 0.2026, 0.01477, 0.2073, 0.03544, 0.1663, 0.04788, 0.1663, 0.04788, 0.2073, 0.03544, 0.2115, 0.05626, 0.1744, 0.0675, 0.4062, 0.956, 0.4375, 0.956, 0.4371, 1.0, 0.4066, 1.0, 0.1172, 0.05018, 0.1577, 0.02853, 0.1663, 0.04788, 0.1285, 0.0681, 0.1285, 0.0681, 0.1663, 0.04788, 0.1744, 0.0675, 0.1403, 0.08576, 0.375, 0.956, 0.4062, 0.956, 0.4059, 1.0, 0.3754, 1.0, 0.08073, 0.07994, 0.1162, 0.0508, 0.1285, 0.0681, 0.09531, 0.09531, 0.09531, 0.09531, 0.1285, 0.0681, 0.1403, 0.08576, 0.1103, 0.1103, 0.3438, 0.956, 0.375, 0.956, 0.3746, 1.0, 0.3441, 1.0, 0.0508, 0.1162, 0.07994, 0.08073, 0.09531, 0.09531, 0.0681, 0.1285, 0.0681, 0.1285, 0.09531, 0.09531, 0.1103, 0.1103, 0.08576, 0.1403, 0.3125, 0.956, 0.3438, 0.956, 0.3434, 1.0, 0.3129, 1.0, 0.02853, 0.1577, 0.05018, 0.1172, 0.0681, 0.1285, 0.04788, 0.1663, 0.04788, 0.1663, 0.0681, 0.1285, 0.08576, 0.1403, 0.0675, 0.1744, 0.2812, 0.956, 0.3125, 0.956, 0.3121, 1.0, 0.2816, 1.0, 0.01477, 0.2026, 0.02811, 0.1587, 0.04788, 0.1663, 0.03544, 0.2073, 0.03544, 0.2073, 0.04788, 0.1663, 0.0675, 0.1744, 0.05626, 0.2115, 0.25, 0.956, 0.2812, 0.956, 0.2809, 1.0, 0.2504, 1.0, 0.01005, 0.2494, 0.01456, 0.2037, 0.03544, 0.2073, 0.03123, 0.25, 0.03123, 0.25, 0.03544, 0.2073, 0.05626, 0.2115, 0.05246, 0.25, 0.2188, 0.956, 0.25, 0.956, 0.2496, 1.0, 0.2191, 1.0, 0.01456, 0.2963, 0.01005, 0.2506, 0.03123, 0.25, 0.03544, 0.2927, 0.03544, 0.2927, 0.03123, 0.25, 0.05246, 0.25, 0.05626, 0.2885, 0.1875, 0.956, 0.2188, 0.956, 0.2184, 1.0, 0.1879, 1.0, 0.02811, 0.3413, 0.01477, 0.2974, 0.03544, 0.2927, 0.04788, 0.3337, 0.04788, 0.3337, 0.03544, 0.2927, 0.05626, 0.2885, 0.0675, 0.3256, 0.2115, 0.4437, 0.1744, 0.4325, 0.1744, 0.4325, 0.2115, 0.4437, 0.1562, 0.956, 0.1875, 0.956, 0.1871, 1.0, 0.1566, 1.0, 0.05018, 0.3828, 0.02853, 0.3423, 0.04788, 0.3337, 0.0681, 0.3715, 0.0681, 0.3715, 0.04788, 0.3337, 0.0675, 0.3256, 0.08576, 0.3597, 0.3256, 0.0675, 0.3597, 0.08576, 0.3597, 0.08576, 0.3256, 0.0675, 0.4142, 0.1403, 0.4325, 0.1744, 0.4325, 0.1744, 0.4142, 0.1403, 0.4475, 0.25, 0.4437, 0.2885, 0.4437, 0.2885, 0.4475, 0.25, 0.125, 0.956, 0.1562, 0.956, 0.1559, 1.0, 0.1254, 1.0, 0.07994, 0.4193, 0.0508, 0.3838, 0.0681, 0.3715, 0.09531, 0.4047, 0.09531, 0.4047, 0.0681, 0.3715, 0.08576, 0.3597, 0.1103, 0.3897, 0.1744, 0.4325, 0.1403, 0.4142, 0.1403, 0.4142, 0.1744, 0.4325, 0.4142, 0.3597, 0.3897, 0.3897, 0.3897, 0.3897, 0.4142, 0.3597, 0.1403, 0.4142, 0.1103, 0.3897, 0.1103, 0.3897, 0.1403, 0.4142, 0.09375, 0.956, 0.125, 0.956, 0.1246, 1.0, 0.09412, 1.0, 0.1162, 0.4492, 0.08073, 0.4201, 0.09531, 0.4047, 0.1285, 0.4319, 0.1285, 0.4319, 0.09531, 0.4047, 0.1103, 0.3897, 0.1403, 0.4142, 0.1103, 0.3897, 0.08576, 0.3597, 0.08576, 0.3597, 0.1103, 0.3897, 0.08576, 0.3597, 0.0675, 0.3256, 0.0675, 0.3256, 0.08576, 0.3597, 0.0675, 0.3256, 0.05626, 0.2885, 0.05626, 0.2885, 0.0675, 0.3256, 0.0625, 0.956, 0.09375, 0.956, 0.09338, 1.0, 0.06287, 1.0, 0.1577, 0.4715, 0.1172, 0.4498, 0.1285, 0.4319, 0.1663, 0.4521, 0.1663, 0.4521, 0.1285, 0.4319, 0.1403, 0.4142, 0.1744, 0.4325, 0.05626, 0.2885, 0.05246, 0.25, 0.05246, 0.25, 0.05626, 0.2885, 0.05246, 0.25, 0.05626, 0.2115, 0.05626, 0.2115, 0.05246, 0.25, 0.2885, 0.05626, 0.3256, 0.0675, 0.3256, 0.0675, 0.2885, 0.05626, 0.03125, 0.956, 0.0625, 0.956, 0.06213, 1.0, 0.03162, 1.0, 0.2026, 0.4852, 0.1587, 0.4719, 0.1663, 0.4521, 0.2073, 0.4646, 0.2073, 0.4646, 0.1663, 0.4521, 0.1744, 0.4325, 0.2115, 0.4437, 0.3897, 0.1103, 0.4142, 0.1403, 0.4142, 0.1403, 0.3897, 0.1103, 0.05626, 0.2115, 0.0675, 0.1744, 0.0675, 0.1744, 0.05626, 0.2115, 0.4437, 0.2115, 0.4475, 0.25, 0.4475, 0.25, 0.4437, 0.2115, 0.0, 0.956, 0.03125, 0.956, 0.03088, 1.0, 0.0003704, 1.0, 0.2494, 0.4899, 0.2037, 0.4854, 0.2073, 0.4646, 0.25, 0.4688, 0.25, 0.4688, 0.2073, 0.4646, 0.2115, 0.4437, 0.25, 0.4475, 0.25, 0.4475, 0.2115, 0.4437, 0.2115, 0.4437, 0.25, 0.4475, 0.3597, 0.4142, 0.3256, 0.4325, 0.3256, 0.4325, 0.3597, 0.4142, 0.03125, 0.8984, 1.0, 0.8984, 0.9687, 0.8984, 0.9375, 0.8984, 0.9062, 0.8984, 0.875, 0.8984, 0.8438, 0.8984, 0.8125, 0.8984, 0.7812, 0.8984, 0.75, 0.8984, 0.7188, 0.8984, 0.6875, 0.8984, 0.6562, 0.8984, 0.625, 0.8984, 0.5938, 0.8984, 0.5625, 0.8984, 0.5312, 0.8984, 0.5, 0.8984, 0.4688, 0.8984, 0.4375, 0.8984, 0.4062, 0.8984, 0.375, 0.8984, 0.3438, 0.8984, 0.3125, 0.8984, 0.2812, 0.8984, 0.25, 0.8984, 0.2188, 0.8984, 0.1875, 0.8984, 0.1562, 0.8984, 0.125, 0.8984, 0.09375, 0.8984, 0.0625, 0.8984, 0.4437, 0.2885, 0.4325, 0.3256, 0.4325, 0.3256, 0.4437, 0.2885, 0.4325, 0.1744, 0.4437, 0.2115, 0.4437, 0.2115, 0.4325, 0.1744, 0.3597, 0.08576, 0.3897, 0.1103, 0.3897, 0.1103, 0.3597, 0.08576, 0.2115, 0.05626, 0.25, 0.05246, 0.25, 0.05246, 0.2115, 0.05626, 0.25, 0.05246, 0.2885, 0.05626, 0.2885, 0.05626, 0.25, 0.05246, 0.1744, 0.0675, 0.2115, 0.05626, 0.2115, 0.05626, 0.1744, 0.0675, 0.1403, 0.08576, 0.1744, 0.0675, 0.1744, 0.0675, 0.1403, 0.08576, 0.1103, 0.1103, 0.1403, 0.08576, 0.1403, 0.08576, 0.1103, 0.1103, 0.2885, 0.4437, 0.25, 0.4475, 0.25, 0.4475, 0.2885, 0.4437, 0.08576, 0.1403, 0.1103, 0.1103, 0.1103, 0.1103, 0.08576, 0.1403, 0.3256, 0.4325, 0.2885, 0.4437, 0.2885, 0.4437, 0.3256, 0.4325, 0.4325, 0.3256, 0.4142, 0.3597, 0.4142, 0.3597, 0.4325, 0.3256, 0.2115, 0.05626, 0.25, 0.05246, 0.25, 0.05246, 0.2115, 0.05626, 0.2885, 0.05626, 0.3256, 0.0675, 0.3256, 0.0675, 0.2885, 0.05626, 0.1403, 0.08576, 0.1744, 0.0675, 0.1744, 0.0675, 0.1403, 0.08576, 0.1744, 0.0675, 0.2115, 0.05626, 0.2115, 0.05626, 0.1744, 0.0675, 0.2885, 0.4437, 0.25, 0.4475, 0.25, 0.4475, 0.2885, 0.4437, 0.25, 0.4475, 0.2115, 0.4437, 0.2115, 0.4437, 0.25, 0.4475, 0.3897, 0.3897, 0.3597, 0.4142, 0.3597, 0.4142, 0.3897, 0.3897, 0.4437, 0.2115, 0.4475, 0.25, 0.4475, 0.25, 0.4437, 0.2115, 0.2115, 0.4437, 0.1744, 0.4325, 0.1744, 0.4325, 0.2115, 0.4437, 0.3597, 0.08576, 0.3897, 0.1103, 0.3897, 0.1103, 0.3597, 0.08576, 0.3256, 0.4325, 0.2885, 0.4437, 0.2885, 0.4437, 0.3256, 0.4325, 0.4437, 0.2885, 0.4325, 0.3256, 0.4325, 0.3256, 0.4437, 0.2885, 0.1744, 0.4325, 0.1403, 0.4142, 0.1403, 0.4142, 0.1744, 0.4325, 0.25, 0.05246, 0.2885, 0.05626, 0.2885, 0.05626, 0.25, 0.05246, 0.1403, 0.4142, 0.1103, 0.3897, 0.1103, 0.3897, 0.1403, 0.4142, 0.0675, 0.1744, 0.08576, 0.1403, 0.08576, 0.1403, 0.0675, 0.1744, 0.4142, 0.1403, 0.4325, 0.1744, 0.4325, 0.1744, 0.4142, 0.1403, 0.1103, 0.3897, 0.08576, 0.3597, 0.08576, 0.3597, 0.1103, 0.3897, 0.4142, 0.3597, 0.3897, 0.3897, 0.3897, 0.3897, 0.4142, 0.3597, 0.4325, 0.1744, 0.4437, 0.2115, 0.4437, 0.2115, 0.4325, 0.1744, 0.08576, 0.3597, 0.0675, 0.3256, 0.0675, 0.3256, 0.08576, 0.3597, 0.1103, 0.1103, 0.1403, 0.08576, 0.1403, 0.08576, 0.1103, 0.1103, 0.0675, 0.3256, 0.05626, 0.2885, 0.05626, 0.2885, 0.0675, 0.3256, 0.3256, 0.0675, 0.3597, 0.08576, 0.3597, 0.08576, 0.3256, 0.0675, 0.05626, 0.2885, 0.05246, 0.25, 0.05246, 0.25, 0.05626, 0.2885, 0.3597, 0.4142, 0.3256, 0.4325, 0.3256, 0.4325, 0.3597, 0.4142, 0.4475, 0.25, 0.4437, 0.2885, 0.4437, 0.2885, 0.4475, 0.25, 0.1744, 0.0675, 0.2115, 0.05626, 0.2115, 0.05626, 0.1744, 0.0675, 0.05246, 0.25, 0.05626, 0.2115, 0.05626, 0.2115, 0.05246, 0.25, 0.05626, 0.2115, 0.0675, 0.1744, 0.0675, 0.1744, 0.05626, 0.2115, 0.3897, 0.1103, 0.4142, 0.1403, 0.4142, 0.1403, 0.3897, 0.1103, 0.4325, 0.3256, 0.4142, 0.3597, 0.4142, 0.3597, 0.4325, 0.3256, 0.3256, 0.0675, 0.3597, 0.08576, 0.3597, 0.08576, 0.3256, 0.0675, 0.05626, 0.2115, 0.0675, 0.1744, 0.0675, 0.1744, 0.05626, 0.2115, 0.3897, 0.3897, 0.3597, 0.4142, 0.3597, 0.4142, 0.3897, 0.3897, 0.2115, 0.05626, 0.25, 0.05246, 0.25, 0.05246, 0.2115, 0.05626, 0.0675, 0.1744, 0.08576, 0.1403, 0.08576, 0.1403, 0.0675, 0.1744, 0.3597, 0.4142, 0.3256, 0.4325, 0.3256, 0.4325, 0.3597, 0.4142, 0.25, 0.05246, 0.2885, 0.05626, 0.2885, 0.05626, 0.25, 0.05246, 0.3256, 0.4325, 0.2885, 0.4437, 0.2885, 0.4437, 0.3256, 0.4325, 0.2885, 0.05626, 0.3256, 0.0675, 0.3256, 0.0675, 0.2885, 0.05626, 0.2885, 0.4437, 0.25, 0.4475, 0.25, 0.4475, 0.2885, 0.4437, 0.3256, 0.0675, 0.3597, 0.08576, 0.3597, 0.08576, 0.3256, 0.0675, 0.25, 0.4475, 0.2115, 0.4437, 0.2115, 0.4437, 0.25, 0.4475, 0.3597, 0.08576, 0.3897, 0.1103, 0.3897, 0.1103, 0.3597, 0.08576, 0.2115, 0.4437, 0.1744, 0.4325, 0.1744, 0.4325, 0.2115, 0.4437, 0.3897, 0.1103, 0.4142, 0.1403, 0.4142, 0.1403, 0.3897, 0.1103, 0.1744, 0.4325, 0.1403, 0.4142, 0.1403, 0.4142, 0.1744, 0.4325, 0.4142, 0.1403, 0.4325, 0.1744, 0.4325, 0.1744, 0.4142, 0.1403, 0.1403, 0.4142, 0.1103, 0.3897, 0.1103, 0.3897, 0.1403, 0.4142, 0.4325, 0.1744, 0.4437, 0.2115, 0.4437, 0.2115, 0.4325, 0.1744, 0.1103, 0.3897, 0.08576, 0.3597, 0.08576, 0.3597, 0.1103, 0.3897, 0.4437, 0.2115, 0.4475, 0.25, 0.4475, 0.25, 0.4437, 0.2115, 0.08576, 0.3597, 0.0675, 0.3256, 0.0675, 0.3256, 0.08576, 0.3597, 0.4475, 0.25, 0.4437, 0.2885, 0.4437, 0.2885, 0.4475, 0.25, 0.08576, 0.1403, 0.1103, 0.1103, 0.1103, 0.1103, 0.08576, 0.1403, 0.0675, 0.3256, 0.05626, 0.2885, 0.05626, 0.2885, 0.0675, 0.3256, 0.4437, 0.2885, 0.4325, 0.3256, 0.4325, 0.3256, 0.4437, 0.2885, 0.1103, 0.1103, 0.1403, 0.08576, 0.1403, 0.08576, 0.1103, 0.1103, 0.05626, 0.2885, 0.05246, 0.25, 0.05246, 0.25, 0.05626, 0.2885, 0.4325, 0.3256, 0.4142, 0.3597, 0.4142, 0.3597, 0.4325, 0.3256, 0.1403, 0.08576, 0.1744, 0.0675, 0.1744, 0.0675, 0.1403, 0.08576, 0.05246, 0.25, 0.05626, 0.2115, 0.05626, 0.2115, 0.05246, 0.25, 0.4142, 0.3597, 0.3897, 0.3897, 0.3897, 0.3897, 0.4142, 0.3597, 0.4142, 0.1403, 0.4325, 0.1744, 0.4325, 0.1744, 0.4142, 0.1403, 0.25, 0.4475, 0.2115, 0.4437, 0.2115, 0.4437, 0.25, 0.4475, 0.3597, 0.08576, 0.3897, 0.1103, 0.3897, 0.1103, 0.3597, 0.08576, 0.2115, 0.4437, 0.1744, 0.4325, 0.1744, 0.4325, 0.2115, 0.4437, 0.3897, 0.1103, 0.4142, 0.1403, 0.4142, 0.1403, 0.3897, 0.1103, 0.1744, 0.4325, 0.1403, 0.4142, 0.1403, 0.4142, 0.1744, 0.4325, 0.3897, 0.1103, 0.4142, 0.1403, 0.4142, 0.1403, 0.3897, 0.1103, 0.1403, 0.4142, 0.1103, 0.3897, 0.1103, 0.3897, 0.1403, 0.4142, 0.4325, 0.1744, 0.4437, 0.2115, 0.4437, 0.2115, 0.4325, 0.1744, 0.1103, 0.3897, 0.08576, 0.3597, 0.08576, 0.3597, 0.1103, 0.3897, 0.4437, 0.2115, 0.4475, 0.25, 0.4475, 0.25, 0.4437, 0.2115, 0.08576, 0.3597, 0.0675, 0.3256, 0.0675, 0.3256, 0.08576, 0.3597, 0.4475, 0.25, 0.4437, 0.2885, 0.4437, 0.2885, 0.4475, 0.25, 0.0675, 0.3256, 0.05626, 0.2885, 0.05626, 0.2885, 0.0675, 0.3256, 0.4437, 0.2885, 0.4325, 0.3256, 0.4325, 0.3256, 0.4437, 0.2885, 0.1103, 0.1103, 0.1403, 0.08576, 0.1403, 0.08576, 0.1103, 0.1103, 0.05626, 0.2885, 0.05246, 0.25, 0.05246, 0.25, 0.05626, 0.2885, 0.4325, 0.3256, 0.4142, 0.3597, 0.4142, 0.3597, 0.4325, 0.3256, 0.0675, 0.1744, 0.08576, 0.1403, 0.08576, 0.1403, 0.0675, 0.1744, 0.05246, 0.25, 0.05626, 0.2115, 0.05626, 0.2115, 0.05246, 0.25, 0.4142, 0.3597, 0.3897, 0.3897, 0.3897, 0.3897, 0.4142, 0.3597, 0.1744, 0.0675, 0.2115, 0.05626, 0.2115, 0.05626, 0.1744, 0.0675, 0.05626, 0.2115, 0.0675, 0.1744, 0.0675, 0.1744, 0.05626, 0.2115, 0.3897, 0.3897, 0.3597, 0.4142, 0.3597, 0.4142, 0.3897, 0.3897, 0.2115, 0.05626, 0.25, 0.05246, 0.25, 0.05246, 0.2115, 0.05626, 0.3597, 0.4142, 0.3256, 0.4325, 0.3256, 0.4325, 0.3597, 0.4142, 0.25, 0.05246, 0.2885, 0.05626, 0.2885, 0.05626, 0.25, 0.05246, 0.1403, 0.08576, 0.1744, 0.0675, 0.1744, 0.0675, 0.1403, 0.08576, 0.3256, 0.4325, 0.2885, 0.4437, 0.2885, 0.4437, 0.3256, 0.4325, 0.2885, 0.05626, 0.3256, 0.0675, 0.3256, 0.0675, 0.2885, 0.05626, 0.2885, 0.4437, 0.25, 0.4475, 0.25, 0.4475, 0.2885, 0.4437, 0.4325, 0.1744, 0.4325, 0.1744, 0.4325, 0.1744, 0.4325, 0.1744, 0.1744, 0.4325, 0.1403, 0.4142, 0.1403, 0.4142, 0.1744, 0.4325, 0.4142, 0.1403, 0.4325, 0.1744, 0.4325, 0.1744, 0.4142, 0.1403, 0.1403, 0.4142, 0.1103, 0.3897, 0.1103, 0.3897, 0.1403, 0.4142, 0.4325, 0.1744, 0.4437, 0.2115, 0.4437, 0.2115, 0.4325, 0.1744, 0.1103, 0.3897, 0.08576, 0.3597, 0.08576, 0.3597, 0.1103, 0.3897, 0.4437, 0.2115, 0.4475, 0.25, 0.4475, 0.25, 0.4437, 0.2115, 0.08576, 0.3597, 0.0675, 0.3256, 0.0675, 0.3256, 0.08576, 0.3597, 0.4475, 0.25, 0.4437, 0.2885, 0.4437, 0.2885, 0.4475, 0.25, 0.08576, 0.1403, 0.1103, 0.1103, 0.1103, 0.1103, 0.08576, 0.1403, 0.0675, 0.3256, 0.05626, 0.2885, 0.05626, 0.2885, 0.0675, 0.3256, 0.4437, 0.2885, 0.4325, 0.3256, 0.4325, 0.3256, 0.4437, 0.2885, 0.1103, 0.1103, 0.1403, 0.08576, 0.1403, 0.08576, 0.1103, 0.1103, 0.05626, 0.2885, 0.05246, 0.25, 0.05246, 0.25, 0.05626, 0.2885, 0.4325, 0.3256, 0.4142, 0.3597, 0.4142, 0.3597, 0.4325, 0.3256, 0.1403, 0.08576, 0.1744, 0.0675, 0.1744, 0.0675, 0.1403, 0.08576, 0.05246, 0.25, 0.05626, 0.2115, 0.05626, 0.2115, 0.05246, 0.25, 0.4142, 0.3597, 0.3897, 0.3897, 0.3897, 0.3897, 0.4142, 0.3597, 0.1744, 0.0675, 0.2115, 0.05626, 0.2115, 0.05626, 0.1744, 0.0675, 0.05626, 0.2115, 0.0675, 0.1744, 0.0675, 0.1744, 0.05626, 0.2115, 0.3897, 0.3897, 0.3597, 0.4142, 0.3597, 0.4142, 0.3897, 0.3897, 0.2115, 0.05626, 0.25, 0.05246, 0.25, 0.05246, 0.2115, 0.05626, 0.0675, 0.1744, 0.08576, 0.1403, 0.08576, 0.1403, 0.0675, 0.1744, 0.3597, 0.4142, 0.3256, 0.4325, 0.3256, 0.4325, 0.3597, 0.4142, 0.25, 0.05246, 0.2885, 0.05626, 0.2885, 0.05626, 0.25, 0.05246, 0.3256, 0.4325, 0.2885, 0.4437, 0.2885, 0.4437, 0.3256, 0.4325, 0.2885, 0.05626, 0.3256, 0.0675, 0.3256, 0.0675, 0.2885, 0.05626, 0.2885, 0.4437, 0.25, 0.4475, 0.25, 0.4475, 0.2885, 0.4437, 0.3256, 0.0675, 0.3597, 0.08576, 0.3597, 0.08576, 0.3256, 0.0675, 0.25, 0.4475, 0.2115, 0.4437, 0.2115, 0.4437, 0.25, 0.4475, 0.3597, 0.08576, 0.3897, 0.1103, 0.3897, 0.1103, 0.3597, 0.08576, 0.2115, 0.4437, 0.1744, 0.4325, 0.1744, 0.4325, 0.2115, 0.4437, 0.2885, 0.4437, 0.25, 0.4475, 0.2115, 0.4437, 0.1744, 0.4325, 0.1403, 0.4142, 0.1103, 0.3897, 0.08576, 0.3597, 0.0675, 0.3256, 0.05626, 0.2885, 0.05246, 0.25, 0.05626, 0.2115, 0.0675, 0.1744, 0.08576, 0.1403, 0.1103, 0.1103, 0.1403, 0.08576, 0.1744, 0.0675, 0.2115, 0.05626, 0.25, 0.05246, 0.2885, 0.05626, 0.3256, 0.0675, 0.3597, 0.08576, 0.3897, 0.1103, 0.4142, 0.1403, 0.4325, 0.1744, 0.4437, 0.2115, 0.4475, 0.25, 0.4437, 0.2885, 0.4325, 0.3256, 0.4142, 0.3597, 0.3897, 0.3897, 0.3597, 0.4142, 0.3256, 0.4325, 0.4437, 0.2115, 0.4475, 0.25, 0.4475, 0.25, 0.4437, 0.2115, 0.0675, 0.1744, 0.0675, 0.1744, 0.0675, 0.1744, 0.0675, 0.1744, 0.05246, 0.25, 0.05626, 0.2885, 0.05626, 0.2885, 0.05246, 0.25, 0.4142, 0.3597, 0.3897, 0.3897, 0.3897, 0.3897, 0.4142, 0.3597, 0.4325, 0.1744, 0.4437, 0.2115, 0.4437, 0.2115, 0.4325, 0.1744, 0.3256, 0.0675, 0.3256, 0.0675, 0.3256, 0.0675, 0.3256, 0.0675, 0.1403, 0.08576, 0.1744, 0.0675, 0.1744, 0.0675, 0.1403, 0.08576, 0.4325, 0.3256, 0.4142, 0.3597, 0.4142, 0.3597, 0.4325, 0.3256, 0.3256, 0.4325, 0.3597, 0.4142, 0.3597, 0.4142, 0.3256, 0.4325, 0.4325, 0.3256, 0.4437, 0.2885, 0.4437, 0.2885, 0.4325, 0.3256, 0.08576, 0.1403, 0.0675, 0.1744, 0.0675, 0.1744, 0.08576, 0.1403, 0.05626, 0.2885, 0.0675, 0.3256, 0.0675, 0.3256, 0.05626, 0.2885, 0.1103, 0.1103, 0.1403, 0.08576, 0.1403, 0.08576, 0.1103, 0.1103, 0.4437, 0.2885, 0.4475, 0.25, 0.4475, 0.25, 0.4437, 0.2885, 0.3597, 0.4142, 0.3897, 0.3897, 0.3897, 0.3897, 0.3597, 0.4142, 0.1744, 0.4325, 0.1744, 0.4325, 0.1744, 0.4325, 0.1744, 0.4325, 0.4475, 0.25, 0.4437, 0.2115, 0.4437, 0.2115, 0.4475, 0.25, 0.08576, 0.1403, 0.1103, 0.1103, 0.1103, 0.1103, 0.08576, 0.1403, 0.4325, 0.3256, 0.4325, 0.3256, 0.4325, 0.3256, 0.4325, 0.3256, 0.3897, 0.3897, 0.4142, 0.3597, 0.4142, 0.3597, 0.3897, 0.3897, 0.1744, 0.0675, 0.1744, 0.0675, 0.1744, 0.0675, 0.1744, 0.0675, 0.2115, 0.4437, 0.1744, 0.4325, 0.1744, 0.4325, 0.2115, 0.4437, 0.08576, 0.3597, 0.0675, 0.3256, 0.0675, 0.3256, 0.08576, 0.3597, 0.4437, 0.2115, 0.4325, 0.1744, 0.4325, 0.1744, 0.4437, 0.2115, 0.25, 0.4475, 0.2115, 0.4437, 0.2115, 0.4437, 0.25, 0.4475, 0.1744, 0.0675, 0.1403, 0.08576, 0.1403, 0.08576, 0.1744, 0.0675, 0.2885, 0.4437, 0.25, 0.4475, 0.25, 0.4475, 0.2885, 0.4437, 0.4325, 0.1744, 0.4325, 0.1744, 0.4325, 0.1744, 0.4325, 0.1744, 0.4142, 0.3597, 0.4325, 0.3256, 0.4325, 0.3256, 0.4142, 0.3597, 0.3256, 0.4325, 0.3256, 0.4325, 0.3256, 0.4325, 0.3256, 0.4325, 0.2885, 0.05626, 0.3256, 0.0675, 0.3256, 0.0675, 0.2885, 0.05626, 0.2885, 0.05626, 0.3256, 0.0675, 0.3256, 0.0675, 0.2885, 0.05626, 0.2885, 0.4437, 0.25, 0.4475, 0.25, 0.4475, 0.2885, 0.4437, 0.25, 0.4475, 0.2115, 0.4437, 0.2115, 0.4437, 0.25, 0.4475, 0.2115, 0.4437, 0.1744, 0.4325, 0.1744, 0.4325, 0.2115, 0.4437, 0.4325, 0.1744, 0.4437, 0.2115, 0.4437, 0.2115, 0.4325, 0.1744, 0.4437, 0.2115, 0.4475, 0.25, 0.4475, 0.25, 0.4437, 0.2115, 0.4475, 0.25, 0.4437, 0.2885, 0.4437, 0.2885, 0.4475, 0.25, 0.0675, 0.3256, 0.05626, 0.2885, 0.05626, 0.2885, 0.0675, 0.3256, 0.4437, 0.2885, 0.4325, 0.3256, 0.4325, 0.3256, 0.4437, 0.2885, 0.05626, 0.2885, 0.05246, 0.25, 0.05246, 0.25, 0.05626, 0.2885, 0.05246, 0.25, 0.05626, 0.2115, 0.05626, 0.2115, 0.05246, 0.25, 0.1744, 0.0675, 0.2115, 0.05626, 0.2115, 0.05626, 0.1744, 0.0675, 0.05626, 0.2115, 0.0675, 0.1744, 0.0675, 0.1744, 0.05626, 0.2115, 0.2115, 0.05626, 0.25, 0.05246, 0.25, 0.05246, 0.2115, 0.05626, 0.25, 0.05246, 0.2885, 0.05626, 0.2885, 0.05626, 0.25, 0.05246, 0.3256, 0.4325, 0.2885, 0.4437, 0.2885, 0.4437, 0.3256, 0.4325, 0.05626, 0.2115, 0.05246, 0.25, 0.05246, 0.25, 0.05626, 0.2115, 0.1744, 0.0675, 0.1744, 0.0675, 0.1744, 0.0675, 0.1744, 0.0675, 0.4475, 0.25, 0.4437, 0.2885, 0.4437, 0.2885, 0.4475, 0.25, 0.2115, 0.05626, 0.1744, 0.0675, 0.1744, 0.0675, 0.2115, 0.05626, 0.0675, 0.1744, 0.05626, 0.2115, 0.05626, 0.2115, 0.0675, 0.1744, 0.0675, 0.3256, 0.05626, 0.2885, 0.05626, 0.2885, 0.0675, 0.3256, 0.4437, 0.2885, 0.4325, 0.3256, 0.4325, 0.3256, 0.4437, 0.2885, 0.25, 0.05246, 0.2115, 0.05626, 0.2115, 0.05626, 0.25, 0.05246, 0.05626, 0.2885, 0.05246, 0.25, 0.05246, 0.25, 0.05626, 0.2885, 0.2885, 0.05626, 0.25, 0.05246, 0.25, 0.05246, 0.2885, 0.05626, 0.3256, 0.0675, 0.3256, 0.0675, 0.3256, 0.0675, 0.3256, 0.0675, 0.05246, 0.25, 0.05626, 0.2115, 0.05626, 0.2115, 0.05246, 0.25, 0.2885, 0.4437, 0.3256, 0.4325, 0.3256, 0.4325, 0.2885, 0.4437, 0.3256, 0.0675, 0.2885, 0.05626, 0.2885, 0.05626, 0.3256, 0.0675, 0.1744, 0.0675, 0.2115, 0.05626, 0.2115, 0.05626, 0.1744, 0.0675, 0.05626, 0.2115, 0.0675, 0.1744, 0.0675, 0.1744, 0.05626, 0.2115, 0.0675, 0.1744, 0.0675, 0.1744, 0.0675, 0.1744, 0.0675, 0.1744, 0.25, 0.4475, 0.2885, 0.4437, 0.2885, 0.4437, 0.25, 0.4475, 0.0675, 0.3256, 0.0675, 0.3256, 0.0675, 0.3256, 0.0675, 0.3256, 0.2115, 0.05626, 0.25, 0.05246, 0.25, 0.05246, 0.2115, 0.05626, 0.2115, 0.4437, 0.25, 0.4475, 0.25, 0.4475, 0.2115, 0.4437, 0.25, 0.05246, 0.2885, 0.05626, 0.2885, 0.05626, 0.25, 0.05246, 0.1744, 0.4325, 0.2115, 0.4437, 0.2115, 0.4437, 0.1744, 0.4325, 0.3256, 0.4325, 0.2885, 0.4437, 0.2885, 0.4437, 0.3256, 0.4325, 0.3256, 0.0675, 0.3597, 0.08576, 0.3597, 0.08576, 0.3256, 0.0675, 0.3597, 0.08576, 0.3897, 0.1103, 0.3897, 0.1103, 0.3597, 0.08576, 0.3897, 0.1103, 0.4142, 0.1403, 0.4142, 0.1403, 0.3897, 0.1103, 0.1744, 0.4325, 0.1403, 0.4142, 0.1403, 0.4142, 0.1744, 0.4325, 0.4142, 0.1403, 0.4325, 0.1744, 0.4325, 0.1744, 0.4142, 0.1403, 0.1403, 0.4142, 0.1103, 0.3897, 0.1103, 0.3897, 0.1403, 0.4142, 0.1103, 0.3897, 0.08576, 0.3597, 0.08576, 0.3597, 0.1103, 0.3897, 0.08576, 0.3597, 0.0675, 0.3256, 0.0675, 0.3256, 0.08576, 0.3597, 0.08576, 0.1403, 0.1103, 0.1103, 0.1103, 0.1103, 0.08576, 0.1403, 0.1103, 0.1103, 0.1403, 0.08576, 0.1403, 0.08576, 0.1103, 0.1103, 0.4325, 0.3256, 0.4142, 0.3597, 0.4142, 0.3597, 0.4325, 0.3256, 0.1403, 0.08576, 0.1744, 0.0675, 0.1744, 0.0675, 0.1403, 0.08576, 0.4142, 0.3597, 0.3897, 0.3897, 0.3897, 0.3897, 0.4142, 0.3597, 0.3897, 0.3897, 0.3597, 0.4142, 0.3597, 0.4142, 0.3897, 0.3897, 0.0675, 0.1744, 0.08576, 0.1403, 0.08576, 0.1403, 0.0675, 0.1744, 0.3597, 0.4142, 0.3256, 0.4325, 0.3256, 0.4325, 0.3597, 0.4142, 0.3897, 0.3897, 0.3597, 0.4142, 0.3597, 0.4142, 0.3897, 0.3897, 0.0675, 0.3256, 0.0675, 0.3256, 0.0675, 0.3256, 0.0675, 0.3256, 0.3597, 0.08576, 0.3256, 0.0675, 0.3256, 0.0675, 0.3597, 0.08576, 0.0675, 0.1744, 0.08576, 0.1403, 0.08576, 0.1403, 0.0675, 0.1744, 0.3597, 0.4142, 0.3256, 0.4325, 0.3256, 0.4325, 0.3597, 0.4142, 0.3897, 0.1103, 0.3597, 0.08576, 0.3597, 0.08576, 0.3897, 0.1103, 0.4142, 0.1403, 0.3897, 0.1103, 0.3897, 0.1103, 0.4142, 0.1403, 0.3256, 0.4325, 0.3256, 0.4325, 0.3256, 0.4325, 0.3256, 0.4325, 0.1403, 0.4142, 0.1744, 0.4325, 0.1744, 0.4325, 0.1403, 0.4142, 0.4325, 0.1744, 0.4142, 0.1403, 0.4142, 0.1403, 0.4325, 0.1744, 0.3256, 0.0675, 0.3597, 0.08576, 0.3597, 0.08576, 0.3256, 0.0675, 0.1103, 0.3897, 0.1403, 0.4142, 0.1403, 0.4142, 0.1103, 0.3897, 0.3597, 0.08576, 0.3897, 0.1103, 0.3897, 0.1103, 0.3597, 0.08576, 0.08576, 0.3597, 0.1103, 0.3897, 0.1103, 0.3897, 0.08576, 0.3597, 0.4325, 0.3256, 0.4325, 0.3256, 0.4325, 0.3256, 0.4325, 0.3256, 0.3897, 0.1103, 0.4142, 0.1403, 0.4142, 0.1403, 0.3897, 0.1103, 0.1744, 0.4325, 0.1744, 0.4325, 0.1744, 0.4325, 0.1744, 0.4325, 0.0675, 0.3256, 0.08576, 0.3597, 0.08576, 0.3597, 0.0675, 0.3256, 0.1744, 0.4325, 0.1403, 0.4142, 0.1403, 0.4142, 0.1744, 0.4325, 0.4142, 0.1403, 0.4325, 0.1744, 0.4325, 0.1744, 0.4142, 0.1403, 0.1103, 0.1103, 0.08576, 0.1403, 0.08576, 0.1403, 0.1103, 0.1103, 0.1403, 0.4142, 0.1103, 0.3897, 0.1103, 0.3897, 0.1403, 0.4142, 0.1403, 0.08576, 0.1103, 0.1103, 0.1103, 0.1103, 0.1403, 0.08576, 0.1103, 0.3897, 0.08576, 0.3597, 0.08576, 0.3597, 0.1103, 0.3897, 0.1103, 0.1103, 0.08576, 0.1403, 0.08578, 0.1403, 0.1103, 0.1103, 0.1103, 0.1103, 0.08578, 0.1403, 0.08576, 0.1403, 0.1103, 0.1103, 0.1103, 0.1103, 0.08576, 0.1403, 0.08576, 0.1403, 0.1103, 0.1103, 0.1403, 0.08576, 0.1103, 0.1103, 0.1103, 0.1103, 0.1403, 0.08578, 0.1403, 0.08578, 0.1103, 0.1103, 0.1103, 0.1103, 0.1403, 0.08576, 0.1403, 0.08576, 0.1103, 0.1103, 0.1103, 0.1103, 0.1403, 0.08576, 0.1744, 0.0675, 0.1403, 0.08576, 0.1403, 0.08578, 0.1744, 0.06752, 0.1744, 0.06752, 0.1403, 0.08578, 0.1403, 0.08576, 0.1744, 0.0675, 0.1744, 0.0675, 0.1403, 0.08576, 0.1403, 0.08576, 0.1744, 0.0675, 0.2115, 0.05626, 0.1744, 0.0675, 0.1744, 0.06752, 0.2115, 0.05629, 0.2115, 0.05629, 0.1744, 0.06752, 0.1744, 0.0675, 0.2115, 0.05626, 0.2115, 0.05626, 0.1744, 0.0675, 0.1744, 0.0675, 0.2115, 0.05626, 0.25, 0.05246, 0.2115, 0.05626, 0.2115, 0.05629, 0.25, 0.05249, 0.25, 0.05249, 0.2115, 0.05629, 0.2115, 0.05626, 0.25, 0.05246, 0.25, 0.05246, 0.2115, 0.05626, 0.2115, 0.05626, 0.25, 0.05246, 0.2885, 0.05626, 0.25, 0.05246, 0.25, 0.05249, 0.2885, 0.05629, 0.2885, 0.05629, 0.25, 0.05249, 0.25, 0.05246, 0.2885, 0.05626, 0.2885, 0.05626, 0.25, 0.05246, 0.25, 0.05246, 0.2885, 0.05626, 0.3256, 0.0675, 0.2885, 0.05626, 0.2885, 0.05629, 0.3256, 0.06752, 0.3256, 0.06752, 0.2885, 0.05629, 0.2885, 0.05626, 0.3256, 0.0675, 0.3256, 0.0675, 0.2885, 0.05626, 0.2885, 0.05626, 0.3256, 0.0675, 0.3597, 0.08576, 0.3256, 0.0675, 0.3256, 0.06752, 0.3597, 0.08578, 0.3597, 0.08578, 0.3256, 0.06752, 0.3256, 0.0675, 0.3597, 0.08576, 0.3597, 0.08576, 0.3256, 0.0675, 0.3256, 0.0675, 0.3597, 0.08576, 0.3897, 0.1103, 0.3597, 0.08576, 0.3597, 0.08578, 0.3897, 0.1103, 0.3897, 0.1103, 0.3597, 0.08578, 0.3597, 0.08576, 0.3897, 0.1103, 0.3897, 0.1103, 0.3597, 0.08576, 0.3597, 0.08576, 0.3897, 0.1103, 0.4142, 0.1403, 0.3897, 0.1103, 0.3897, 0.1103, 0.4142, 0.1403, 0.4142, 0.1403, 0.3897, 0.1103, 0.3897, 0.1103, 0.4142, 0.1403, 0.4142, 0.1403, 0.3897, 0.1103, 0.3897, 0.1103, 0.4142, 0.1403, 0.4325, 0.1744, 0.4142, 0.1403, 0.4142, 0.1403, 0.4325, 0.1744, 0.4325, 0.1744, 0.4142, 0.1403, 0.4142, 0.1403, 0.4325, 0.1744, 0.4325, 0.1744, 0.4142, 0.1403, 0.4142, 0.1403, 0.4325, 0.1744, 0.4437, 0.2115, 0.4325, 0.1744, 0.4325, 0.1744, 0.4437, 0.2115, 0.4437, 0.2115, 0.4325, 0.1744, 0.4325, 0.1744, 0.4437, 0.2115, 0.4437, 0.2115, 0.4325, 0.1744, 0.4325, 0.1744, 0.4437, 0.2115, 0.4475, 0.25, 0.4437, 0.2115, 0.4437, 0.2115, 0.4475, 0.25, 0.4475, 0.25, 0.4437, 0.2115, 0.4437, 0.2115, 0.4475, 0.25, 0.4475, 0.25, 0.4437, 0.2115, 0.4437, 0.2115, 0.4475, 0.25, 0.4437, 0.2885, 0.4475, 0.25, 0.4475, 0.25, 0.4437, 0.2885, 0.4437, 0.2885, 0.4475, 0.25, 0.4475, 0.25, 0.4437, 0.2885, 0.4437, 0.2885, 0.4475, 0.25, 0.4475, 0.25, 0.4437, 0.2885, 0.4325, 0.3256, 0.4437, 0.2885, 0.4437, 0.2885, 0.4325, 0.3256, 0.4325, 0.3256, 0.4437, 0.2885, 0.4437, 0.2885, 0.4325, 0.3256, 0.4325, 0.3256, 0.4437, 0.2885, 0.4437, 0.2885, 0.4325, 0.3256, 0.4142, 0.3597, 0.4325, 0.3256, 0.4325, 0.3256, 0.4142, 0.3597, 0.4142, 0.3597, 0.4325, 0.3256, 0.4325, 0.3256, 0.4142, 0.3597, 0.4142, 0.3597, 0.4325, 0.3256, 0.4325, 0.3256, 0.4142, 0.3597, 0.3897, 0.3897, 0.4142, 0.3597, 0.4142, 0.3597, 0.3897, 0.3897, 0.3897, 0.3897, 0.4142, 0.3597, 0.4142, 0.3597, 0.3897, 0.3897, 0.3897, 0.3897, 0.4142, 0.3597, 0.4142, 0.3597, 0.3897, 0.3897, 0.3597, 0.4142, 0.3897, 0.3897, 0.3897, 0.3897, 0.3597, 0.4142, 0.3597, 0.4142, 0.3897, 0.3897, 0.3897, 0.3897, 0.3597, 0.4142, 0.3597, 0.4142, 0.3897, 0.3897, 0.3897, 0.3897, 0.3597, 0.4142, 0.3256, 0.4325, 0.3597, 0.4142, 0.3597, 0.4142, 0.3256, 0.4325, 0.3256, 0.4325, 0.3597, 0.4142, 0.3597, 0.4142, 0.3256, 0.4325, 0.3256, 0.4325, 0.3597, 0.4142, 0.3597, 0.4142, 0.3256, 0.4325, 0.2885, 0.4437, 0.3256, 0.4325, 0.3256, 0.4325, 0.2885, 0.4437, 0.2885, 0.4437, 0.3256, 0.4325, 0.3256, 0.4325, 0.2885, 0.4437, 0.2885, 0.4437, 0.3256, 0.4325, 0.3256, 0.4325, 0.2885, 0.4437, 0.25, 0.4475, 0.2885, 0.4437, 0.2885, 0.4437, 0.25, 0.4475, 0.25, 0.4475, 0.2885, 0.4437, 0.2885, 0.4437, 0.25, 0.4475, 0.25, 0.4475, 0.2885, 0.4437, 0.2885, 0.4437, 0.25, 0.4475, 0.2115, 0.4437, 0.25, 0.4475, 0.25, 0.4475, 0.2115, 0.4437, 0.2115, 0.4437, 0.25, 0.4475, 0.25, 0.4475, 0.2115, 0.4437, 0.2115, 0.4437, 0.25, 0.4475, 0.25, 0.4475, 0.2115, 0.4437, 0.1744, 0.4325, 0.2115, 0.4437, 0.2115, 0.4437, 0.1744, 0.4325, 0.1744, 0.4325, 0.2115, 0.4437, 0.2115, 0.4437, 0.1744, 0.4325, 0.1744, 0.4325, 0.2115, 0.4437, 0.2115, 0.4437, 0.1744, 0.4325, 0.1403, 0.4142, 0.1744, 0.4325, 0.1744, 0.4325, 0.1403, 0.4142, 0.1403, 0.4142, 0.1744, 0.4325, 0.1744, 0.4325, 0.1403, 0.4142, 0.1403, 0.4142, 0.1744, 0.4325, 0.1744, 0.4325, 0.1403, 0.4142, 0.1103, 0.3897, 0.1403, 0.4142, 0.1403, 0.4142, 0.1103, 0.3897, 0.1103, 0.3897, 0.1403, 0.4142, 0.1403, 0.4142, 0.1103, 0.3897, 0.1103, 0.3897, 0.1403, 0.4142, 0.1403, 0.4142, 0.1103, 0.3897, 0.08576, 0.3597, 0.1103, 0.3897, 0.1103, 0.3897, 0.08578, 0.3597, 0.08578, 0.3597, 0.1103, 0.3897, 0.1103, 0.3897, 0.08576, 0.3597, 0.08576, 0.3597, 0.1103, 0.3897, 0.1103, 0.3897, 0.08576, 0.3597, 0.0675, 0.3256, 0.08576, 0.3597, 0.08578, 0.3597, 0.06752, 0.3256, 0.06752, 0.3256, 0.08578, 0.3597, 0.08576, 0.3597, 0.0675, 0.3256, 0.0675, 0.3256, 0.08576, 0.3597, 0.08576, 0.3597, 0.0675, 0.3256, 0.05626, 0.2885, 0.0675, 0.3256, 0.06752, 0.3256, 0.05629, 0.2885, 0.05629, 0.2885, 0.06752, 0.3256, 0.0675, 0.3256, 0.05626, 0.2885, 0.05626, 0.2885, 0.0675, 0.3256, 0.0675, 0.3256, 0.05626, 0.2885, 0.05246, 0.25, 0.05626, 0.2885, 0.05629, 0.2885, 0.05249, 0.25, 0.05249, 0.25, 0.05629, 0.2885, 0.05626, 0.2885, 0.05246, 0.25, 0.05246, 0.25, 0.05626, 0.2885, 0.05626, 0.2885, 0.05246, 0.25, 0.05626, 0.2115, 0.05246, 0.25, 0.05249, 0.25, 0.05629, 0.2115, 0.05629, 0.2115, 0.05249, 0.25, 0.05246, 0.25, 0.05626, 0.2115, 0.05626, 0.2115, 0.05246, 0.25, 0.05246, 0.25, 0.05626, 0.2115, 0.0675, 0.1744, 0.05626, 0.2115, 0.05629, 0.2115, 0.06752, 0.1744, 0.06752, 0.1744, 0.05629, 0.2115, 0.05626, 0.2115, 0.0675, 0.1744, 0.0675, 0.1744, 0.05626, 0.2115, 0.05626, 0.2115, 0.0675, 0.1744, 0.08576, 0.1403, 0.0675, 0.1744, 0.06752, 0.1744, 0.08578, 0.1403, 0.08578, 0.1403, 0.06752, 0.1744, 0.0675, 0.1744, 0.08576, 0.1403, 0.08576, 0.1403, 0.0675, 0.1744, 0.0675, 0.1744, 0.08576, 0.1403, 0.08576, 0.1403, 0.1103, 0.1103, 0.1103, 0.1103, 0.08576, 0.1403, 0.1103, 0.1103, 0.08576, 0.1403, 0.08576, 0.1403, 0.1103, 0.1103, 0.1403, 0.08576, 0.1103, 0.1103, 0.1103, 0.1103, 0.1403, 0.08576, 0.1744, 0.0675, 0.1403, 0.08576, 0.1403, 0.08576, 0.1744, 0.0675, 0.2115, 0.05626, 0.1744, 0.0675, 0.1744, 0.0675, 0.2115, 0.05626, 0.25, 0.05246, 0.2115, 0.05626, 0.2115, 0.05626, 0.25, 0.05246, 0.2885, 0.05626, 0.25, 0.05246, 0.25, 0.05246, 0.2885, 0.05626, 0.3256, 0.0675, 0.2885, 0.05626, 0.2885, 0.05626, 0.3256, 0.0675, 0.3597, 0.08576, 0.3256, 0.0675, 0.3256, 0.0675, 0.3597, 0.08576, 0.3897, 0.1103, 0.3597, 0.08576, 0.3597, 0.08576, 0.3897, 0.1103, 0.4142, 0.1403, 0.3897, 0.1103, 0.3897, 0.1103, 0.4142, 0.1403, 0.4325, 0.1744, 0.4142, 0.1403, 0.4142, 0.1403, 0.4325, 0.1744, 0.4437, 0.2115, 0.4325, 0.1744, 0.4325, 0.1744, 0.4437, 0.2115, 0.4475, 0.25, 0.4437, 0.2115, 0.4437, 0.2115, 0.4475, 0.25, 0.4437, 0.2885, 0.4475, 0.25, 0.4475, 0.25, 0.4437, 0.2885, 0.4325, 0.3256, 0.4437, 0.2885, 0.4437, 0.2885, 0.4325, 0.3256, 0.4142, 0.3597, 0.4325, 0.3256, 0.4325, 0.3256, 0.4142, 0.3597, 0.3897, 0.3897, 0.4142, 0.3597, 0.4142, 0.3597, 0.3897, 0.3897, 0.3597, 0.4142, 0.3897, 0.3897, 0.3897, 0.3897, 0.3597, 0.4142, 0.3256, 0.4325, 0.3597, 0.4142, 0.3597, 0.4142, 0.3256, 0.4325, 0.2885, 0.4437, 0.3256, 0.4325, 0.3256, 0.4325, 0.2885, 0.4437, 0.25, 0.4475, 0.2885, 0.4437, 0.2885, 0.4437, 0.25, 0.4475, 0.2115, 0.4437, 0.25, 0.4475, 0.25, 0.4475, 0.2115, 0.4437, 0.1744, 0.4325, 0.2115, 0.4437, 0.2115, 0.4437, 0.1744, 0.4325, 0.1403, 0.4142, 0.1744, 0.4325, 0.1744, 0.4325, 0.1403, 0.4142, 0.1103, 0.3897, 0.1403, 0.4142, 0.1403, 0.4142, 0.1103, 0.3897, 0.08576, 0.3597, 0.1103, 0.3897, 0.1103, 0.3897, 0.08576, 0.3597, 0.0675, 0.3256, 0.08576, 0.3597, 0.08576, 0.3597, 0.0675, 0.3256, 0.05626, 0.2885, 0.0675, 0.3256, 0.0675, 0.3256, 0.05626, 0.2885, 0.05246, 0.25, 0.05626, 0.2885, 0.05626, 0.2885, 0.05246, 0.25, 0.05626, 0.2115, 0.05246, 0.25, 0.05246, 0.25, 0.05626, 0.2115, 0.0675, 0.1744, 0.05626, 0.2115, 0.05626, 0.2115, 0.0675, 0.1744, 0.08576, 0.1403, 0.0675, 0.1744, 0.0675, 0.1744, 0.08576, 0.1403, 0.08576, 0.1403, 0.1103, 0.1103, 0.1103, 0.1103, 0.08576, 0.1403])
me_cylinder_004.update()

# ---- objects
ob_light = bpy.data.objects.new('Light', light_light)
ob_camera = bpy.data.objects.new('Camera', cam_camera)
ob_cylinder = bpy.data.objects.new('Cylinder', me_cylinder_004)

# ---- transforms, parenting, visibility, modifiers, constraints
ob_light.location = (4.076, 1.005, 5.904)
ob_light.rotation_euler = (0.6503, 0.05522, 1.866)
ob_light.lock_rotations_4d = False
ob_light.empty_display_type = 'ARROWS'
ob_light.color = (0.0, 0.0, 0.0, 0.0)
ob_light.lineart.crease_threshold = 0.0
ob_camera.location = (7.359, -6.926, 4.958)
ob_camera.rotation_euler = (1.109, 0.0, 0.8149)
ob_camera.lock_rotations_4d = False
ob_camera.empty_display_type = 'ARROWS'
ob_camera.color = (0.0, 0.0, 0.0, 0.0)
ob_camera.display_type = 'WIRE'
ob_camera.lineart.crease_threshold = 0.0
ob_cylinder.location = (0.0, 0.0, 0.0)

# ---- collection membership
col_collection.objects.link(ob_light)
col_collection.objects.link(ob_camera)
col_collection.objects.link(ob_cylinder)

# ---- scene / render settings (as saved in the file)
scene.camera = ob_camera
scene.frame_start = 1; scene.frame_end = 250; scene.frame_set(1)
scene.render.engine = 'BLENDER_EEVEE_NEXT'
bpy.context.view_layer.update()
